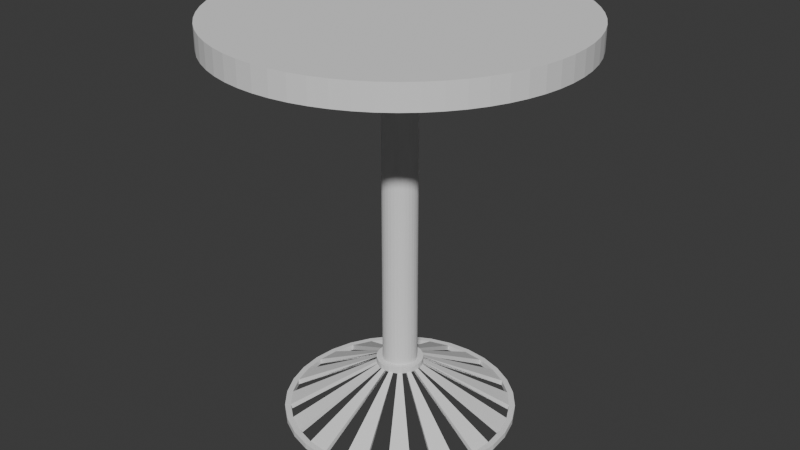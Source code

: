 # Source: table5.blend  (saved by Blender 4.0.36; exported with 4.5.12 LTS)
import bpy
from mathutils import Matrix  # noqa: F401  (used for matrix-valued properties, if any)

bpy.ops.wm.read_factory_settings(use_empty=True)
scene = bpy.context.scene
scene.name = 'Scene'

# ---- collections
col_collection = bpy.data.collections.new('Collection'); scene.collection.children.link(col_collection)

# ---- world
world_world = bpy.data.worlds.new('World'); scene.world = world_world
world_world.use_nodes = True; world_world.node_tree.nodes.clear()
_N = world_world.node_tree.nodes; _L = world_world.node_tree.links
n0 = _N.new('ShaderNodeOutputWorld'); n0.name = 'World Output'; n0.location = (300, 300)
n1 = _N.new('ShaderNodeBackground'); n1.name = 'Background'; n1.location = (10, 300)
n1.inputs[0].default_value = (0.05088, 0.05088, 0.05088, 1.0)
_L.new(n1.outputs[0], n0.inputs[0])
n0.is_active_output = True
world_world.color = (0.05088, 0.05088, 0.05088)
world_world.use_sun_shadow = False
world_world.sun_shadow_jitter_overblur = 0.0

# ---- meshes
me_cylinder = bpy.data.meshes.new('Cylinder')
me_cylinder.from_pydata([(-3.942e-09, 2.6, 3.221), (-3.942e-09, 2.6, 3.626), (0.2549, 2.588, 3.221), (0.2548, 2.587, 3.626), (0.5073, 2.55, 3.221), (0.5072, 2.55, 3.626), (0.7548, 2.488, 3.221), (0.7546, 2.488, 3.626), (0.995, 2.402, 3.221), (0.9948, 2.402, 3.626), (1.226, 2.293, 3.221), (1.225, 2.293, 3.626), (1.445, 2.162, 3.221), (1.444, 2.162, 3.626), (1.649, 2.01, 3.221), (1.649, 2.01, 3.626), (1.839, 1.839, 3.221), (1.838, 1.838, 3.626), (2.01, 1.649, 3.221), (2.01, 1.649, 3.626), (2.162, 1.445, 3.221), (2.162, 1.444, 3.626), (2.293, 1.226, 3.221), (2.293, 1.225, 3.626), (2.402, 0.995, 3.221), (2.402, 0.9948, 3.626), (2.488, 0.7548, 3.221), (2.488, 0.7546, 3.626), (2.55, 0.5073, 3.221), (2.55, 0.5072, 3.626), (2.588, 0.2549, 3.221), (2.587, 0.2548, 3.626), (2.6, -5.866e-09, 3.221), (2.6, -5.867e-09, 3.626), (2.588, -0.2549, 3.221), (2.587, -0.2548, 3.626), (2.55, -0.5073, 3.221), (2.55, -0.5072, 3.626), (2.488, -0.7548, 3.221), (2.488, -0.7546, 3.626), (2.402, -0.995, 3.221), (2.402, -0.9948, 3.626), (2.293, -1.226, 3.221), (2.293, -1.225, 3.626), (2.162, -1.445, 3.221), (2.162, -1.444, 3.626), (2.01, -1.649, 3.221), (2.01, -1.649, 3.626), (1.839, -1.839, 3.221), (1.838, -1.838, 3.626), (1.649, -2.01, 3.221), (1.649, -2.01, 3.626), (1.445, -2.162, 3.221), (1.444, -2.162, 3.626), (1.226, -2.293, 3.221), (1.225, -2.293, 3.626), (0.995, -2.402, 3.221), (0.9948, -2.402, 3.626), (0.7548, -2.488, 3.221), (0.7546, -2.488, 3.626), (0.5073, -2.55, 3.221), (0.5072, -2.55, 3.626), (0.2549, -2.588, 3.221), (0.2548, -2.587, 3.626), (-3.942e-09, -2.6, 3.221), (-3.942e-09, -2.6, 3.626), (-0.2549, -2.588, 3.221), (-0.2548, -2.587, 3.626), (-0.5073, -2.55, 3.221), (-0.5072, -2.55, 3.626), (-0.7548, -2.488, 3.221), (-0.7546, -2.488, 3.626), (-0.995, -2.402, 3.221), (-0.9948, -2.402, 3.626), (-1.226, -2.293, 3.221), (-1.225, -2.293, 3.626), (-1.445, -2.162, 3.221), (-1.444, -2.162, 3.626), (-1.649, -2.01, 3.221), (-1.649, -2.01, 3.626), (-1.839, -1.839, 3.221), (-1.838, -1.838, 3.626), (-2.01, -1.649, 3.221), (-2.01, -1.649, 3.626), (-2.162, -1.445, 3.221), (-2.162, -1.444, 3.626), (-2.293, -1.226, 3.221), (-2.293, -1.225, 3.626), (-2.402, -0.995, 3.221), (-2.402, -0.9948, 3.626), (-2.488, -0.7548, 3.221), (-2.488, -0.7546, 3.626), (-2.55, -0.5073, 3.221), (-2.55, -0.5072, 3.626), (-2.588, -0.2549, 3.221), (-2.587, -0.2548, 3.626), (-2.6, -5.866e-09, 3.221), (-2.6, -5.867e-09, 3.626), (-2.588, 0.2549, 3.221), (-2.587, 0.2548, 3.626), (-2.55, 0.5073, 3.221), (-2.55, 0.5072, 3.626), (-2.488, 0.7548, 3.221), (-2.488, 0.7546, 3.626), (-2.402, 0.995, 3.221), (-2.402, 0.9948, 3.626), (-2.293, 1.226, 3.221), (-2.293, 1.225, 3.626), (-2.162, 1.445, 3.221), (-2.162, 1.444, 3.626), (-2.01, 1.649, 3.221), (-2.01, 1.649, 3.626), (-1.839, 1.839, 3.221), (-1.838, 1.838, 3.626), (-1.649, 2.01, 3.221), (-1.649, 2.01, 3.626), (-1.445, 2.162, 3.221), (-1.444, 2.162, 3.626), (-1.226, 2.293, 3.221), (-1.225, 2.293, 3.626), (-0.995, 2.402, 3.221), (-0.9948, 2.402, 3.626), (-0.7548, 2.488, 3.221), (-0.7546, 2.488, 3.626), (-0.5073, 2.55, 3.221), (-0.5072, 2.55, 3.626), (-0.2549, 2.588, 3.221), (-0.2548, 2.587, 3.626), (0.2941, 2.986, 3.626), (-3.942e-09, 3.0, 3.626), (0.5853, 2.943, 3.626), (0.8709, 2.871, 3.626), (1.148, 2.772, 3.626), (1.414, 2.646, 3.626), (1.667, 2.495, 3.626), (1.903, 2.319, 3.626), (2.121, 2.121, 3.626), (2.319, 1.903, 3.626), (2.495, 1.667, 3.626), (2.646, 1.414, 3.626), (2.772, 1.148, 3.626), (2.871, 0.8709, 3.626), (2.943, 0.5853, 3.626), (2.986, 0.2941, 3.626), (3.0, -4.373e-09, 3.626), (2.986, -0.2941, 3.626), (2.943, -0.5853, 3.626), (2.871, -0.8709, 3.626), (2.772, -1.148, 3.626), (2.646, -1.414, 3.626), (2.495, -1.667, 3.626), (2.319, -1.903, 3.626), (2.121, -2.121, 3.626), (1.903, -2.319, 3.626), (1.667, -2.495, 3.626), (1.414, -2.646, 3.626), (1.148, -2.772, 3.626), (0.8709, -2.871, 3.626), (0.5853, -2.943, 3.626), (0.2941, -2.986, 3.626), (-3.942e-09, -3.0, 3.626), (-0.2941, -2.986, 3.626), (-0.5853, -2.943, 3.626), (-0.8709, -2.871, 3.626), (-1.148, -2.772, 3.626), (-1.414, -2.646, 3.626), (-1.667, -2.495, 3.626), (-1.903, -2.319, 3.626), (-2.121, -2.121, 3.626), (-2.319, -1.903, 3.626), (-2.495, -1.667, 3.626), (-2.646, -1.414, 3.626), (-2.772, -1.148, 3.626), (-2.871, -0.8709, 3.626), (-2.943, -0.5853, 3.626), (-2.986, -0.2941, 3.626), (-3.0, -4.373e-09, 3.626), (-2.986, 0.2941, 3.626), (-2.943, 0.5853, 3.626), (-2.871, 0.8709, 3.626), (-2.772, 1.148, 3.626), (-2.646, 1.414, 3.626), (-2.495, 1.667, 3.626), (-2.319, 1.903, 3.626), (-2.121, 2.121, 3.626), (-1.903, 2.319, 3.626), (-1.667, 2.495, 3.626), (-1.414, 2.646, 3.626), (-1.148, 2.772, 3.626), (-0.8709, 2.871, 3.626), (-0.5853, 2.943, 3.626), (-0.2941, 2.986, 3.626), (-3.942e-09, 3.0, 3.221), (0.2941, 2.986, 3.221), (0.5853, 2.943, 3.221), (0.8709, 2.871, 3.221), (1.148, 2.772, 3.221), (1.414, 2.646, 3.221), (1.667, 2.495, 3.221), (1.903, 2.319, 3.221), (2.121, 2.121, 3.221), (2.319, 1.903, 3.221), (2.495, 1.667, 3.221), (2.646, 1.414, 3.221), (2.772, 1.148, 3.221), (2.871, 0.8709, 3.221), (2.943, 0.5853, 3.221), (2.986, 0.2941, 3.221), (3.0, -4.373e-09, 3.221), (2.986, -0.2941, 3.221), (2.943, -0.5853, 3.221), (2.871, -0.8709, 3.221), (2.772, -1.148, 3.221), (2.646, -1.414, 3.221), (2.495, -1.667, 3.221), (2.319, -1.903, 3.221), (2.121, -2.121, 3.221), (1.903, -2.319, 3.221), (1.667, -2.495, 3.221), (1.414, -2.646, 3.221), (1.148, -2.772, 3.221), (0.8709, -2.871, 3.221), (0.5853, -2.943, 3.221), (0.2941, -2.986, 3.221), (-3.942e-09, -3.0, 3.221), (-0.2941, -2.986, 3.221), (-0.5853, -2.943, 3.221), (-0.8709, -2.871, 3.221), (-1.148, -2.772, 3.221), (-1.414, -2.646, 3.221), (-1.667, -2.495, 3.221), (-1.903, -2.319, 3.221), (-2.121, -2.121, 3.221), (-2.319, -1.903, 3.221), (-2.495, -1.667, 3.221), (-2.646, -1.414, 3.221), (-2.772, -1.148, 3.221), (-2.871, -0.8709, 3.221), (-2.943, -0.5853, 3.221), (-2.986, -0.2941, 3.221), (-3.0, -4.373e-09, 3.221), (-2.986, 0.2941, 3.221), (-2.943, 0.5853, 3.221), (-2.871, 0.8709, 3.221), (-2.772, 1.148, 3.221), (-2.646, 1.414, 3.221), (-2.495, 1.667, 3.221), (-2.319, 1.903, 3.221), (-2.121, 2.121, 3.221), (-1.903, 2.319, 3.221), (-1.667, 2.495, 3.221), (-1.414, 2.646, 3.221), (-1.148, 2.772, 3.221), (-0.8709, 2.871, 3.221), (-0.5853, 2.943, 3.221), (-0.2941, 2.986, 3.221)], [], [(192, 129, 128, 193), (193, 128, 130, 194), (194, 130, 131, 195), (195, 131, 132, 196), (196, 132, 133, 197), (197, 133, 134, 198), (198, 134, 135, 199), (199, 135, 136, 200), (200, 136, 137, 201), (201, 137, 138, 202), (202, 138, 139, 203), (203, 139, 140, 204), (204, 140, 141, 205), (205, 141, 142, 206), (206, 142, 143, 207), (207, 143, 144, 208), (208, 144, 145, 209), (209, 145, 146, 210), (210, 146, 147, 211), (211, 147, 148, 212), (212, 148, 149, 213), (213, 149, 150, 214), (214, 150, 151, 215), (215, 151, 152, 216), (216, 152, 153, 217), (217, 153, 154, 218), (218, 154, 155, 219), (219, 155, 156, 220), (220, 156, 157, 221), (221, 157, 158, 222), (222, 158, 159, 223), (223, 159, 160, 224), (224, 160, 161, 225), (225, 161, 162, 226), (226, 162, 163, 227), (227, 163, 164, 228), (228, 164, 165, 229), (229, 165, 166, 230), (230, 166, 167, 231), (231, 167, 168, 232), (232, 168, 169, 233), (233, 169, 170, 234), (234, 170, 171, 235), (235, 171, 172, 236), (236, 172, 173, 237), (237, 173, 174, 238), (238, 174, 175, 239), (239, 175, 176, 240), (240, 176, 177, 241), (241, 177, 178, 242), (242, 178, 179, 243), (243, 179, 180, 244), (244, 180, 181, 245), (245, 181, 182, 246), (246, 182, 183, 247), (247, 183, 184, 248), (248, 184, 185, 249), (249, 185, 186, 250), (250, 186, 187, 251), (251, 187, 188, 252), (252, 188, 189, 253), (253, 189, 190, 254), (254, 190, 191, 255), (255, 191, 129, 192), (1, 3, 128, 129), (3, 5, 130, 128), (5, 7, 131, 130), (7, 9, 132, 131), (9, 11, 133, 132), (11, 13, 134, 133), (13, 15, 135, 134), (15, 17, 136, 135), (17, 19, 137, 136), (19, 21, 138, 137), (21, 23, 139, 138), (23, 25, 140, 139), (25, 27, 141, 140), (27, 29, 142, 141), (29, 31, 143, 142), (31, 33, 144, 143), (33, 35, 145, 144), (35, 37, 146, 145), (37, 39, 147, 146), (39, 41, 148, 147), (41, 43, 149, 148), (43, 45, 150, 149), (45, 47, 151, 150), (47, 49, 152, 151), (49, 51, 153, 152), (51, 53, 154, 153), (53, 55, 155, 154), (55, 57, 156, 155), (57, 59, 157, 156), (59, 61, 158, 157), (61, 63, 159, 158), (63, 65, 160, 159), (65, 67, 161, 160), (67, 69, 162, 161), (69, 71, 163, 162), (71, 73, 164, 163), (73, 75, 165, 164), (75, 77, 166, 165), (77, 79, 167, 166), (79, 81, 168, 167), (81, 83, 169, 168), (83, 85, 170, 169), (85, 87, 171, 170), (87, 89, 172, 171), (89, 91, 173, 172), (91, 93, 174, 173), (93, 95, 175, 174), (95, 97, 176, 175), (97, 99, 177, 176), (99, 101, 178, 177), (101, 103, 179, 178), (103, 105, 180, 179), (105, 107, 181, 180), (107, 109, 182, 181), (109, 111, 183, 182), (111, 113, 184, 183), (113, 115, 185, 184), (115, 117, 186, 185), (117, 119, 187, 186), (119, 121, 188, 187), (121, 123, 189, 188), (123, 125, 190, 189), (125, 127, 191, 190), (127, 1, 129, 191), (2, 0, 192, 193), (4, 2, 193, 194), (6, 4, 194, 195), (8, 6, 195, 196), (10, 8, 196, 197), (12, 10, 197, 198), (14, 12, 198, 199), (16, 14, 199, 200), (18, 16, 200, 201), (20, 18, 201, 202), (22, 20, 202, 203), (24, 22, 203, 204), (26, 24, 204, 205), (28, 26, 205, 206), (30, 28, 206, 207), (32, 30, 207, 208), (34, 32, 208, 209), (36, 34, 209, 210), (38, 36, 210, 211), (40, 38, 211, 212), (42, 40, 212, 213), (44, 42, 213, 214), (46, 44, 214, 215), (48, 46, 215, 216), (50, 48, 216, 217), (52, 50, 217, 218), (54, 52, 218, 219), (56, 54, 219, 220), (58, 56, 220, 221), (60, 58, 221, 222), (62, 60, 222, 223), (64, 62, 223, 224), (66, 64, 224, 225), (68, 66, 225, 226), (70, 68, 226, 227), (72, 70, 227, 228), (74, 72, 228, 229), (76, 74, 229, 230), (78, 76, 230, 231), (80, 78, 231, 232), (82, 80, 232, 233), (84, 82, 233, 234), (86, 84, 234, 235), (88, 86, 235, 236), (90, 88, 236, 237), (92, 90, 237, 238), (94, 92, 238, 239), (96, 94, 239, 240), (98, 96, 240, 241), (100, 98, 241, 242), (102, 100, 242, 243), (104, 102, 243, 244), (106, 104, 244, 245), (108, 106, 245, 246), (110, 108, 246, 247), (112, 110, 247, 248), (114, 112, 248, 249), (116, 114, 249, 250), (118, 116, 250, 251), (120, 118, 251, 252), (122, 120, 252, 253), (124, 122, 253, 254), (126, 124, 254, 255), (0, 126, 255, 192), (29, 27, 26, 28), (3, 1, 0, 2), (1, 127, 126, 0), (127, 125, 124, 126), (125, 123, 122, 124), (123, 121, 120, 122), (121, 119, 118, 120), (119, 117, 116, 118), (117, 115, 114, 116), (115, 113, 112, 114), (113, 111, 110, 112), (111, 109, 108, 110), (109, 107, 106, 108), (107, 105, 104, 106), (105, 103, 102, 104), (103, 101, 100, 102), (101, 99, 98, 100), (99, 97, 96, 98), (97, 95, 94, 96), (95, 93, 92, 94), (93, 91, 90, 92), (91, 89, 88, 90), (89, 87, 86, 88), (87, 85, 84, 86), (85, 83, 82, 84), (83, 81, 80, 82), (81, 79, 78, 80), (79, 77, 76, 78), (77, 75, 74, 76), (75, 73, 72, 74), (73, 71, 70, 72), (71, 69, 68, 70), (69, 67, 66, 68), (67, 65, 64, 66), (65, 63, 62, 64), (63, 61, 60, 62), (61, 59, 58, 60), (59, 57, 56, 58), (57, 55, 54, 56), (55, 53, 52, 54), (53, 51, 50, 52), (51, 49, 48, 50), (49, 47, 46, 48), (47, 45, 44, 46), (45, 43, 42, 44), (43, 41, 40, 42), (41, 39, 38, 40), (39, 37, 36, 38), (37, 35, 34, 36), (35, 33, 32, 34), (33, 31, 30, 32), (31, 29, 28, 30), (3, 2, 4, 5), (5, 4, 6, 7), (7, 6, 8, 9), (9, 8, 10, 11), (11, 10, 12, 13), (13, 12, 14, 15), (15, 14, 16, 17), (17, 16, 18, 19), (19, 18, 20, 21), (21, 20, 22, 23), (23, 22, 24, 25), (24, 26, 27, 25)])
_uv = me_cylinder.uv_layers.new(name='UVMap')
_uv.uv.foreach_set('vector', [0.578, 0.1732, 0.539, 0.1732, 0.539, 0.1487, 0.578, 0.1487, 0.578, 0.1487, 0.539, 0.1487, 0.539, 0.1246, 0.578, 0.1246, 0.578, 0.1246, 0.539, 0.1246, 0.539, 0.1011, 0.578, 0.1011, 0.578, 0.1011, 0.539, 0.1011, 0.539, 0.07844, 0.578, 0.07844, 0.578, 0.07844, 0.539, 0.07844, 0.539, 0.05678, 0.578, 0.05678, 0.578, 0.05678, 0.539, 0.05678, 0.539, 0.03636, 0.578, 0.03636, 0.578, 0.03636, 0.539, 0.03636, 0.539, 0.01737, 0.578, 0.01737, 0.578, 0.01737, 0.539, 0.01737, 0.539, 3.346e-09, 0.578, 1.641e-09, 0.539, 0.3709, 0.5, 0.3709, 0.5, 0.3536, 0.539, 0.3536, 0.539, 0.3536, 0.5, 0.3536, 0.5, 0.3346, 0.539, 0.3346, 0.539, 0.3346, 0.5, 0.3346, 0.5, 0.3141, 0.539, 0.3141, 0.539, 0.3141, 0.5, 0.3141, 0.5, 0.2925, 0.539, 0.2925, 0.539, 0.2925, 0.5, 0.2925, 0.5, 0.2698, 0.539, 0.2698, 0.539, 0.2698, 0.5, 0.2698, 0.5, 0.2463, 0.539, 0.2463, 0.539, 0.2463, 0.5, 0.2463, 0.5, 0.2222, 0.539, 0.2222, 0.539, 0.2222, 0.5, 0.2222, 0.5, 0.1977, 0.539, 0.1977, 0.539, 0.1977, 0.5, 0.1977, 0.5, 0.1732, 0.539, 0.1732, 0.539, 0.1732, 0.5, 0.1732, 0.5, 0.1487, 0.539, 0.1487, 0.539, 0.1487, 0.5, 0.1487, 0.5, 0.1246, 0.539, 0.1246, 0.539, 0.1246, 0.5, 0.1246, 0.5, 0.1011, 0.539, 0.1011, 0.539, 0.1011, 0.5, 0.1011, 0.5, 0.07844, 0.539, 0.07844, 0.539, 0.07844, 0.5, 0.07844, 0.5, 0.05678, 0.539, 0.05678, 0.539, 0.05678, 0.5, 0.05678, 0.5, 0.03636, 0.539, 0.03636, 0.539, 0.03636, 0.5, 0.03636, 0.5, 0.01737, 0.539, 0.01737, 0.539, 0.01737, 0.5, 0.01737, 0.5, -8.403e-09, 0.539, -1.011e-08, 0.617, 0.3536, 0.578, 0.3536, 0.578, 0.3346, 0.617, 0.3346, 0.617, 0.3346, 0.578, 0.3346, 0.578, 0.3141, 0.617, 0.3141, 0.617, 0.3141, 0.578, 0.3141, 0.578, 0.2925, 0.617, 0.2925, 0.617, 0.2925, 0.578, 0.2925, 0.578, 0.2698, 0.617, 0.2698, 0.617, 0.2698, 0.578, 0.2698, 0.578, 0.2463, 0.617, 0.2463, 0.617, 0.2463, 0.578, 0.2463, 0.578, 0.2222, 0.617, 0.2222, 0.617, 0.2222, 0.578, 0.2222, 0.578, 0.1977, 0.617, 0.1977, 0.617, 0.1977, 0.578, 0.1977, 0.578, 0.1732, 0.617, 0.1732, 0.617, 0.1732, 0.578, 0.1732, 0.578, 0.1487, 0.617, 0.1487, 0.617, 0.1487, 0.578, 0.1487, 0.578, 0.1246, 0.617, 0.1246, 0.617, 0.1246, 0.578, 0.1246, 0.578, 0.1011, 0.617, 0.1011, 0.617, 0.1011, 0.578, 0.1011, 0.578, 0.07844, 0.617, 0.07844, 0.617, 0.07844, 0.578, 0.07844, 0.578, 0.05678, 0.617, 0.05678, 0.617, 0.05678, 0.578, 0.05678, 0.578, 0.03636, 0.617, 0.03636, 0.617, 0.03636, 0.578, 0.03636, 0.578, 0.01737, 0.617, 0.01737, 0.617, 0.01737, 0.578, 0.01737, 0.578, 1.641e-09, 0.617, -6.337e-11, 0.656, 0.3362, 0.617, 0.3362, 0.617, 0.3172, 0.656, 0.3172, 0.656, 0.3172, 0.617, 0.3172, 0.617, 0.2968, 0.656, 0.2968, 0.656, 0.2968, 0.617, 0.2968, 0.617, 0.2751, 0.656, 0.2751, 0.656, 0.2751, 0.617, 0.2751, 0.617, 0.2524, 0.656, 0.2524, 0.656, 0.2524, 0.617, 0.2524, 0.617, 0.2289, 0.656, 0.2289, 0.656, 0.2289, 0.617, 0.2289, 0.617, 0.2048, 0.656, 0.2048, 0.656, 0.2048, 0.617, 0.2048, 0.617, 0.1804, 0.656, 0.1804, 0.656, 0.1804, 0.617, 0.1804, 0.617, 0.1558, 0.656, 0.1558, 0.656, 0.1558, 0.617, 0.1558, 0.617, 0.1314, 0.656, 0.1314, 0.656, 0.1314, 0.617, 0.1314, 0.617, 0.1073, 0.656, 0.1073, 0.656, 0.1073, 0.617, 0.1073, 0.617, 0.08377, 0.656, 0.08377, 0.656, 0.08377, 0.617, 0.08377, 0.617, 0.06107, 0.656, 0.06107, 0.656, 0.06107, 0.617, 0.06107, 0.617, 0.03941, 0.656, 0.03941, 0.656, 0.03941, 0.617, 0.03941, 0.617, 0.01899, 0.656, 0.01899, 0.656, 0.01899, 0.617, 0.01899, 0.617, -6.337e-11, 0.656, -1.768e-09, 0.578, 0.3536, 0.539, 0.3536, 0.539, 0.3346, 0.578, 0.3346, 0.578, 0.3346, 0.539, 0.3346, 0.539, 0.3141, 0.578, 0.3141, 0.578, 0.3141, 0.539, 0.3141, 0.539, 0.2925, 0.578, 0.2925, 0.578, 0.2925, 0.539, 0.2925, 0.539, 0.2698, 0.578, 0.2698, 0.578, 0.2698, 0.539, 0.2698, 0.539, 0.2463, 0.578, 0.2463, 0.578, 0.2463, 0.539, 0.2463, 0.539, 0.2222, 0.578, 0.2222, 0.578, 0.2222, 0.539, 0.2222, 0.539, 0.1977, 0.578, 0.1977, 0.578, 0.1977, 0.539, 0.1977, 0.539, 0.1732, 0.578, 0.1732, 0.04579, 0.3231, 0.05394, 0.3427, 0.02373, 0.357, 0.01433, 0.3343, 0.05394, 0.3427, 0.06397, 0.3615, 0.03531, 0.3787, 0.02373, 0.357, 0.06397, 0.3615, 0.0758, 0.3792, 0.04896, 0.3991, 0.03531, 0.3787, 0.0758, 0.3792, 0.0893, 0.3957, 0.06454, 0.4181, 0.04896, 0.3991, 0.0893, 0.3957, 0.1043, 0.4107, 0.08191, 0.4355, 0.06454, 0.4181, 0.1043, 0.4107, 0.1208, 0.4242, 0.1009, 0.451, 0.08191, 0.4355, 0.1208, 0.4242, 0.1385, 0.436, 0.1213, 0.4647, 0.1009, 0.451, 0.1385, 0.436, 0.1573, 0.4461, 0.143, 0.4763, 0.1213, 0.4647, 0.1573, 0.4461, 0.1769, 0.4542, 0.1657, 0.4857, 0.143, 0.4763, 0.1769, 0.4542, 0.1973, 0.4604, 0.1892, 0.4928, 0.1657, 0.4857, 0.1973, 0.4604, 0.2182, 0.4645, 0.2133, 0.4976, 0.1892, 0.4928, 0.2182, 0.4645, 0.2394, 0.4666, 0.2377, 0.5, 0.2133, 0.4976, 0.2394, 0.4666, 0.2606, 0.4666, 0.2623, 0.5, 0.2377, 0.5, 0.2606, 0.4666, 0.2818, 0.4645, 0.2867, 0.4976, 0.2623, 0.5, 0.2818, 0.4645, 0.3027, 0.4604, 0.3108, 0.4928, 0.2867, 0.4976, 0.3027, 0.4604, 0.3231, 0.4542, 0.3343, 0.4857, 0.3108, 0.4928, 0.3231, 0.4542, 0.3427, 0.4461, 0.357, 0.4763, 0.3343, 0.4857, 0.3427, 0.4461, 0.3615, 0.436, 0.3787, 0.4647, 0.357, 0.4763, 0.3615, 0.436, 0.3792, 0.4242, 0.3991, 0.451, 0.3787, 0.4647, 0.3792, 0.4242, 0.3957, 0.4107, 0.4181, 0.4355, 0.3991, 0.451, 0.3957, 0.4107, 0.4107, 0.3957, 0.4355, 0.4181, 0.4181, 0.4355, 0.4107, 0.3957, 0.4242, 0.3792, 0.451, 0.3991, 0.4355, 0.4181, 0.4242, 0.3792, 0.436, 0.3615, 0.4647, 0.3787, 0.451, 0.3991, 0.436, 0.3615, 0.4461, 0.3427, 0.4763, 0.357, 0.4647, 0.3787, 0.4461, 0.3427, 0.4542, 0.3231, 0.4857, 0.3343, 0.4763, 0.357, 0.4542, 0.3231, 0.4604, 0.3027, 0.4928, 0.3108, 0.4857, 0.3343, 0.4604, 0.3027, 0.4645, 0.2818, 0.4976, 0.2867, 0.4928, 0.3108, 0.4645, 0.2818, 0.4666, 0.2606, 0.5, 0.2623, 0.4976, 0.2867, 0.4666, 0.2606, 0.4666, 0.2394, 0.5, 0.2377, 0.5, 0.2623, 0.4666, 0.2394, 0.4645, 0.2182, 0.4976, 0.2133, 0.5, 0.2377, 0.4645, 0.2182, 0.4604, 0.1973, 0.4928, 0.1892, 0.4976, 0.2133, 0.4604, 0.1973, 0.4542, 0.1769, 0.4857, 0.1657, 0.4928, 0.1892, 0.4542, 0.1769, 0.4461, 0.1573, 0.4763, 0.143, 0.4857, 0.1657, 0.4461, 0.1573, 0.436, 0.1385, 0.4647, 0.1213, 0.4763, 0.143, 0.436, 0.1385, 0.4242, 0.1208, 0.451, 0.1009, 0.4647, 0.1213, 0.4242, 0.1208, 0.4107, 0.1043, 0.4355, 0.08191, 0.451, 0.1009, 0.4107, 0.1043, 0.3957, 0.0893, 0.4181, 0.06454, 0.4355, 0.08191, 0.3957, 0.0893, 0.3792, 0.0758, 0.3991, 0.04896, 0.4181, 0.06454, 0.3792, 0.0758, 0.3615, 0.06397, 0.3787, 0.03531, 0.3991, 0.04896, 0.3615, 0.06397, 0.3427, 0.05394, 0.357, 0.02373, 0.3787, 0.03531, 0.3427, 0.05394, 0.3231, 0.04579, 0.3343, 0.01433, 0.357, 0.02373, 0.3231, 0.04579, 0.3027, 0.03961, 0.3108, 0.0072, 0.3343, 0.01433, 0.3027, 0.03961, 0.2818, 0.03546, 0.2867, 0.002408, 0.3108, 0.0072, 0.2818, 0.03546, 0.2606, 0.03338, 0.2623, 2.959e-08, 0.2867, 0.002408, 0.2606, 0.03338, 0.2394, 0.03338, 0.2377, 3.162e-08, 0.2623, 2.959e-08, 0.2394, 0.03338, 0.2182, 0.03546, 0.2133, 0.002408, 0.2377, 3.162e-08, 0.2182, 0.03546, 0.1973, 0.03961, 0.1892, 0.0072, 0.2133, 0.002408, 0.1973, 0.03961, 0.1769, 0.04579, 0.1657, 0.01433, 0.1892, 0.0072, 0.1769, 0.04579, 0.1573, 0.05394, 0.143, 0.02373, 0.1657, 0.01433, 0.1573, 0.05394, 0.1385, 0.06397, 0.1213, 0.03531, 0.143, 0.02373, 0.1385, 0.06397, 0.1208, 0.0758, 0.1009, 0.04896, 0.1213, 0.03531, 0.1208, 0.0758, 0.1043, 0.0893, 0.08191, 0.06454, 0.1009, 0.04896, 0.1043, 0.0893, 0.0893, 0.1043, 0.06454, 0.08191, 0.08191, 0.06454, 0.0893, 0.1043, 0.0758, 0.1208, 0.04896, 0.1009, 0.06454, 0.08191, 0.0758, 0.1208, 0.06397, 0.1385, 0.03531, 0.1213, 0.04896, 0.1009, 0.06397, 0.1385, 0.05394, 0.1573, 0.02373, 0.143, 0.03531, 0.1213, 0.05394, 0.1573, 0.04579, 0.1769, 0.01433, 0.1657, 0.02373, 0.143, 0.04579, 0.1769, 0.03961, 0.1973, 0.0072, 0.1892, 0.01433, 0.1657, 0.03961, 0.1973, 0.03546, 0.2182, 0.002408, 0.2133, 0.0072, 0.1892, 0.03546, 0.2182, 0.03338, 0.2394, 3.433e-08, 0.2377, 0.002408, 0.2133, 0.03338, 0.2394, 0.03338, 0.2606, 3.637e-08, 0.2623, 3.433e-08, 0.2377, 0.03338, 0.2606, 0.03546, 0.2818, 0.002408, 0.2867, 3.637e-08, 0.2623, 0.03546, 0.2818, 0.03961, 0.3027, 0.0072, 0.3108, 0.002408, 0.2867, 0.03961, 0.3027, 0.04579, 0.3231, 0.01433, 0.3343, 0.0072, 0.3108, 0.03958, 0.8027, 0.04576, 0.8231, 0.01433, 0.8343, 0.0072, 0.8108, 0.03542, 0.7818, 0.03958, 0.8027, 0.0072, 0.8108, 0.002408, 0.7867, 0.03334, 0.7606, 0.03542, 0.7818, 0.002408, 0.7867, 2.298e-08, 0.7623, 0.03334, 0.7394, 0.03334, 0.7606, 2.298e-08, 0.7623, 2.095e-08, 0.7377, 0.03542, 0.7182, 0.03334, 0.7394, 2.095e-08, 0.7377, 0.002408, 0.7133, 0.03958, 0.6973, 0.03542, 0.7182, 0.002408, 0.7133, 0.0072, 0.6892, 0.04576, 0.6769, 0.03958, 0.6973, 0.0072, 0.6892, 0.01433, 0.6657, 0.0539, 0.6573, 0.04576, 0.6769, 0.01433, 0.6657, 0.02373, 0.643, 0.06394, 0.6385, 0.0539, 0.6573, 0.02373, 0.643, 0.03531, 0.6213, 0.07576, 0.6208, 0.06394, 0.6385, 0.03531, 0.6213, 0.04896, 0.6009, 0.08927, 0.6043, 0.07576, 0.6208, 0.04896, 0.6009, 0.06454, 0.5819, 0.1043, 0.5893, 0.08927, 0.6043, 0.06454, 0.5819, 0.08191, 0.5645, 0.1208, 0.5758, 0.1043, 0.5893, 0.08191, 0.5645, 0.1009, 0.549, 0.1385, 0.5639, 0.1208, 0.5758, 0.1009, 0.549, 0.1213, 0.5353, 0.1573, 0.5539, 0.1385, 0.5639, 0.1213, 0.5353, 0.143, 0.5237, 0.1769, 0.5458, 0.1573, 0.5539, 0.143, 0.5237, 0.1657, 0.5143, 0.1973, 0.5396, 0.1769, 0.5458, 0.1657, 0.5143, 0.1892, 0.5072, 0.2182, 0.5354, 0.1973, 0.5396, 0.1892, 0.5072, 0.2133, 0.5024, 0.2394, 0.5333, 0.2182, 0.5354, 0.2133, 0.5024, 0.2377, 0.5, 0.2606, 0.5333, 0.2394, 0.5333, 0.2377, 0.5, 0.2623, 0.5, 0.2818, 0.5354, 0.2606, 0.5333, 0.2623, 0.5, 0.2867, 0.5024, 0.3027, 0.5396, 0.2818, 0.5354, 0.2867, 0.5024, 0.3108, 0.5072, 0.3231, 0.5458, 0.3027, 0.5396, 0.3108, 0.5072, 0.3343, 0.5143, 0.3427, 0.5539, 0.3231, 0.5458, 0.3343, 0.5143, 0.357, 0.5237, 0.3615, 0.5639, 0.3427, 0.5539, 0.357, 0.5237, 0.3787, 0.5353, 0.3792, 0.5758, 0.3615, 0.5639, 0.3787, 0.5353, 0.3991, 0.549, 0.3957, 0.5893, 0.3792, 0.5758, 0.3991, 0.549, 0.4181, 0.5645, 0.4107, 0.6043, 0.3957, 0.5893, 0.4181, 0.5645, 0.4355, 0.5819, 0.4242, 0.6208, 0.4107, 0.6043, 0.4355, 0.5819, 0.451, 0.6009, 0.4361, 0.6385, 0.4242, 0.6208, 0.451, 0.6009, 0.4647, 0.6213, 0.4461, 0.6573, 0.4361, 0.6385, 0.4647, 0.6213, 0.4763, 0.643, 0.4542, 0.6769, 0.4461, 0.6573, 0.4763, 0.643, 0.4857, 0.6657, 0.4604, 0.6973, 0.4542, 0.6769, 0.4857, 0.6657, 0.4928, 0.6892, 0.4646, 0.7182, 0.4604, 0.6973, 0.4928, 0.6892, 0.4976, 0.7133, 0.4667, 0.7394, 0.4646, 0.7182, 0.4976, 0.7133, 0.5, 0.7377, 0.4667, 0.7606, 0.4667, 0.7394, 0.5, 0.7377, 0.5, 0.7623, 0.4646, 0.7818, 0.4667, 0.7606, 0.5, 0.7623, 0.4976, 0.7867, 0.4604, 0.8027, 0.4646, 0.7818, 0.4976, 0.7867, 0.4928, 0.8108, 0.4542, 0.8231, 0.4604, 0.8027, 0.4928, 0.8108, 0.4857, 0.8343, 0.4461, 0.8427, 0.4542, 0.8231, 0.4857, 0.8343, 0.4763, 0.857, 0.4361, 0.8615, 0.4461, 0.8427, 0.4763, 0.857, 0.4647, 0.8787, 0.4242, 0.8792, 0.4361, 0.8615, 0.4647, 0.8787, 0.451, 0.8991, 0.4107, 0.8957, 0.4242, 0.8792, 0.451, 0.8991, 0.4355, 0.9181, 0.3957, 0.9107, 0.4107, 0.8957, 0.4355, 0.9181, 0.4181, 0.9355, 0.3792, 0.9242, 0.3957, 0.9107, 0.4181, 0.9355, 0.3991, 0.951, 0.3615, 0.9361, 0.3792, 0.9242, 0.3991, 0.951, 0.3787, 0.9647, 0.3427, 0.9461, 0.3615, 0.9361, 0.3787, 0.9647, 0.357, 0.9763, 0.3231, 0.9542, 0.3427, 0.9461, 0.357, 0.9763, 0.3343, 0.9857, 0.3027, 0.9604, 0.3231, 0.9542, 0.3343, 0.9857, 0.3108, 0.9928, 0.2818, 0.9646, 0.3027, 0.9604, 0.3108, 0.9928, 0.2867, 0.9976, 0.2606, 0.9667, 0.2818, 0.9646, 0.2867, 0.9976, 0.2623, 1.0, 0.2394, 0.9667, 0.2606, 0.9667, 0.2623, 1.0, 0.2377, 1.0, 0.2182, 0.9646, 0.2394, 0.9667, 0.2377, 1.0, 0.2133, 0.9976, 0.1973, 0.9604, 0.2182, 0.9646, 0.2133, 0.9976, 0.1892, 0.9928, 0.1769, 0.9542, 0.1973, 0.9604, 0.1892, 0.9928, 0.1657, 0.9857, 0.1573, 0.9461, 0.1769, 0.9542, 0.1657, 0.9857, 0.143, 0.9763, 0.1385, 0.9361, 0.1573, 0.9461, 0.143, 0.9763, 0.1213, 0.9647, 0.1208, 0.9242, 0.1385, 0.9361, 0.1213, 0.9647, 0.1009, 0.951, 0.1043, 0.9107, 0.1208, 0.9242, 0.1009, 0.951, 0.08191, 0.9355, 0.08927, 0.8957, 0.1043, 0.9107, 0.08191, 0.9355, 0.06454, 0.9181, 0.07576, 0.8792, 0.08927, 0.8957, 0.06454, 0.9181, 0.04896, 0.8991, 0.06394, 0.8615, 0.07576, 0.8792, 0.04896, 0.8991, 0.03531, 0.8787, 0.0539, 0.8427, 0.06394, 0.8615, 0.03531, 0.8787, 0.02373, 0.857, 0.04576, 0.8231, 0.0539, 0.8427, 0.02373, 0.857, 0.01433, 0.8343, 0.2818, 0.4645, 0.2606, 0.4666, 0.1208, 0.5758, 0.1385, 0.5639, 0.05394, 0.3427, 0.04579, 0.3231, 0.04576, 0.8231, 0.03958, 0.8027, 0.04579, 0.3231, 0.03961, 0.3027, 0.0539, 0.8427, 0.04576, 0.8231, 0.03961, 0.3027, 0.03546, 0.2818, 0.06394, 0.8615, 0.0539, 0.8427, 0.03546, 0.2818, 0.03338, 0.2606, 0.07576, 0.8792, 0.06394, 0.8615, 0.03338, 0.2606, 0.03338, 0.2394, 0.08927, 0.8957, 0.07576, 0.8792, 0.03338, 0.2394, 0.03546, 0.2182, 0.1043, 0.9107, 0.08927, 0.8957, 0.03546, 0.2182, 0.03961, 0.1973, 0.1208, 0.9242, 0.1043, 0.9107, 0.03961, 0.1973, 0.04579, 0.1769, 0.1385, 0.9361, 0.1208, 0.9242, 0.04579, 0.1769, 0.05394, 0.1573, 0.1573, 0.9461, 0.1385, 0.9361, 0.05394, 0.1573, 0.06397, 0.1385, 0.1769, 0.9542, 0.1573, 0.9461, 0.06397, 0.1385, 0.0758, 0.1208, 0.1973, 0.9604, 0.1769, 0.9542, 0.0758, 0.1208, 0.0893, 0.1043, 0.2182, 0.9646, 0.1973, 0.9604, 0.0893, 0.1043, 0.1043, 0.0893, 0.2394, 0.9667, 0.2182, 0.9646, 0.1043, 0.0893, 0.1208, 0.0758, 0.2606, 0.9667, 0.2394, 0.9667, 0.1208, 0.0758, 0.1385, 0.06397, 0.2818, 0.9646, 0.2606, 0.9667, 0.1385, 0.06397, 0.1573, 0.05394, 0.3027, 0.9604, 0.2818, 0.9646, 0.1573, 0.05394, 0.1769, 0.04579, 0.3231, 0.9542, 0.3027, 0.9604, 0.1769, 0.04579, 0.1973, 0.03961, 0.3427, 0.9461, 0.3231, 0.9542, 0.1973, 0.03961, 0.2182, 0.03546, 0.3615, 0.9361, 0.3427, 0.9461, 0.2182, 0.03546, 0.2394, 0.03338, 0.3792, 0.9242, 0.3615, 0.9361, 0.2394, 0.03338, 0.2606, 0.03338, 0.3957, 0.9107, 0.3792, 0.9242, 0.2606, 0.03338, 0.2818, 0.03546, 0.4107, 0.8957, 0.3957, 0.9107, 0.2818, 0.03546, 0.3027, 0.03961, 0.4242, 0.8792, 0.4107, 0.8957, 0.3027, 0.03961, 0.3231, 0.04579, 0.4361, 0.8615, 0.4242, 0.8792, 0.3231, 0.04579, 0.3427, 0.05394, 0.4461, 0.8427, 0.4361, 0.8615, 0.3427, 0.05394, 0.3615, 0.06397, 0.4542, 0.8231, 0.4461, 0.8427, 0.3615, 0.06397, 0.3792, 0.0758, 0.4604, 0.8027, 0.4542, 0.8231, 0.3792, 0.0758, 0.3957, 0.0893, 0.4646, 0.7818, 0.4604, 0.8027, 0.3957, 0.0893, 0.4107, 0.1043, 0.4667, 0.7606, 0.4646, 0.7818, 0.4107, 0.1043, 0.4242, 0.1208, 0.4667, 0.7394, 0.4667, 0.7606, 0.4242, 0.1208, 0.436, 0.1385, 0.4646, 0.7182, 0.4667, 0.7394, 0.436, 0.1385, 0.4461, 0.1573, 0.4604, 0.6973, 0.4646, 0.7182, 0.4461, 0.1573, 0.4542, 0.1769, 0.4542, 0.6769, 0.4604, 0.6973, 0.4542, 0.1769, 0.4604, 0.1973, 0.4461, 0.6573, 0.4542, 0.6769, 0.4604, 0.1973, 0.4645, 0.2182, 0.4361, 0.6385, 0.4461, 0.6573, 0.4645, 0.2182, 0.4666, 0.2394, 0.4242, 0.6208, 0.4361, 0.6385, 0.4666, 0.2394, 0.4666, 0.2606, 0.4107, 0.6043, 0.4242, 0.6208, 0.4666, 0.2606, 0.4645, 0.2818, 0.3957, 0.5893, 0.4107, 0.6043, 0.4645, 0.2818, 0.4604, 0.3027, 0.3792, 0.5758, 0.3957, 0.5893, 0.4604, 0.3027, 0.4542, 0.3231, 0.3615, 0.5639, 0.3792, 0.5758, 0.4542, 0.3231, 0.4461, 0.3427, 0.3427, 0.5539, 0.3615, 0.5639, 0.4461, 0.3427, 0.436, 0.3615, 0.3231, 0.5458, 0.3427, 0.5539, 0.436, 0.3615, 0.4242, 0.3792, 0.3027, 0.5396, 0.3231, 0.5458, 0.4242, 0.3792, 0.4107, 0.3957, 0.2818, 0.5354, 0.3027, 0.5396, 0.4107, 0.3957, 0.3957, 0.4107, 0.2606, 0.5333, 0.2818, 0.5354, 0.3957, 0.4107, 0.3792, 0.4242, 0.2394, 0.5333, 0.2606, 0.5333, 0.3792, 0.4242, 0.3615, 0.436, 0.2182, 0.5354, 0.2394, 0.5333, 0.3615, 0.436, 0.3427, 0.4461, 0.1973, 0.5396, 0.2182, 0.5354, 0.3427, 0.4461, 0.3231, 0.4542, 0.1769, 0.5458, 0.1973, 0.5396, 0.3231, 0.4542, 0.3027, 0.4604, 0.1573, 0.5539, 0.1769, 0.5458, 0.3027, 0.4604, 0.2818, 0.4645, 0.1385, 0.5639, 0.1573, 0.5539, 0.05394, 0.3427, 0.03958, 0.8027, 0.03542, 0.7818, 0.06397, 0.3615, 0.06397, 0.3615, 0.03542, 0.7818, 0.03334, 0.7606, 0.0758, 0.3792, 0.0758, 0.3792, 0.03334, 0.7606, 0.03334, 0.7394, 0.0893, 0.3957, 0.0893, 0.3957, 0.03334, 0.7394, 0.03542, 0.7182, 0.1043, 0.4107, 0.1043, 0.4107, 0.03542, 0.7182, 0.03958, 0.6973, 0.1208, 0.4242, 0.1208, 0.4242, 0.03958, 0.6973, 0.04576, 0.6769, 0.1385, 0.436, 0.1385, 0.436, 0.04576, 0.6769, 0.0539, 0.6573, 0.1573, 0.4461, 0.1573, 0.4461, 0.0539, 0.6573, 0.06394, 0.6385, 0.1769, 0.4542, 0.1769, 0.4542, 0.06394, 0.6385, 0.07576, 0.6208, 0.1973, 0.4604, 0.1973, 0.4604, 0.07576, 0.6208, 0.08927, 0.6043, 0.2182, 0.4645, 0.2182, 0.4645, 0.08927, 0.6043, 0.1043, 0.5893, 0.2394, 0.4666, 0.1043, 0.5893, 0.1208, 0.5758, 0.2606, 0.4666, 0.2394, 0.4666])
me_cylinder.materials.append(None)
me_cylinder.update()
me_cylinder_002 = bpy.data.meshes.new('Cylinder.002')
me_cylinder_002.from_pydata([(-3.942e-09, 2.6, 6.647), (-3.942e-09, 2.6, 7.052), (0.2549, 2.588, 6.647), (0.2548, 2.587, 7.052), (0.5073, 2.55, 6.647), (0.5072, 2.55, 7.052), (0.7548, 2.488, 6.647), (0.7546, 2.488, 7.052), (0.995, 2.402, 6.647), (0.9948, 2.402, 7.052), (1.226, 2.293, 6.647), (1.225, 2.293, 7.052), (1.445, 2.162, 6.647), (1.444, 2.162, 7.052), (1.649, 2.01, 6.647), (1.649, 2.01, 7.052), (1.839, 1.839, 6.647), (1.838, 1.838, 7.052), (2.01, 1.649, 6.647), (2.01, 1.649, 7.052), (2.162, 1.445, 6.647), (2.162, 1.444, 7.052), (2.293, 1.226, 6.647), (2.293, 1.225, 7.052), (2.402, 0.995, 6.647), (2.402, 0.9948, 7.052), (2.488, 0.7548, 6.647), (2.488, 0.7546, 7.052), (2.55, 0.5073, 6.647), (2.55, 0.5072, 7.052), (2.588, 0.2549, 6.647), (2.587, 0.2548, 7.052), (2.6, -5.866e-09, 6.647), (2.6, -5.867e-09, 7.052), (2.588, -0.2549, 6.647), (2.587, -0.2548, 7.052), (2.55, -0.5073, 6.647), (2.55, -0.5072, 7.052), (2.488, -0.7548, 6.647), (2.488, -0.7546, 7.052), (2.402, -0.995, 6.647), (2.402, -0.9948, 7.052), (2.293, -1.226, 6.647), (2.293, -1.225, 7.052), (2.162, -1.445, 6.647), (2.162, -1.444, 7.052), (2.01, -1.649, 6.647), (2.01, -1.649, 7.052), (1.839, -1.839, 6.647), (1.838, -1.838, 7.052), (1.649, -2.01, 6.647), (1.649, -2.01, 7.052), (1.445, -2.162, 6.647), (1.444, -2.162, 7.052), (1.226, -2.293, 6.647), (1.225, -2.293, 7.052), (0.995, -2.402, 6.647), (0.9948, -2.402, 7.052), (0.7548, -2.488, 6.647), (0.7546, -2.488, 7.052), (0.5073, -2.55, 6.647), (0.5072, -2.55, 7.052), (0.2549, -2.588, 6.647), (0.2548, -2.587, 7.052), (-3.942e-09, -2.6, 6.647), (-3.942e-09, -2.6, 7.052), (-0.2549, -2.588, 6.647), (-0.2548, -2.587, 7.052), (-0.5073, -2.55, 6.647), (-0.5072, -2.55, 7.052), (-0.7548, -2.488, 6.647), (-0.7546, -2.488, 7.052), (-0.995, -2.402, 6.647), (-0.9948, -2.402, 7.052), (-1.226, -2.293, 6.647), (-1.225, -2.293, 7.052), (-1.445, -2.162, 6.647), (-1.444, -2.162, 7.052), (-1.649, -2.01, 6.647), (-1.649, -2.01, 7.052), (-1.839, -1.839, 6.647), (-1.838, -1.838, 7.052), (-2.01, -1.649, 6.647), (-2.01, -1.649, 7.052), (-2.162, -1.445, 6.647), (-2.162, -1.444, 7.052), (-2.293, -1.226, 6.647), (-2.293, -1.225, 7.052), (-2.402, -0.995, 6.647), (-2.402, -0.9948, 7.052), (-2.488, -0.7548, 6.647), (-2.488, -0.7546, 7.052), (-2.55, -0.5073, 6.647), (-2.55, -0.5072, 7.052), (-2.588, -0.2549, 6.647), (-2.587, -0.2548, 7.052), (-2.6, -5.866e-09, 6.647), (-2.6, -5.867e-09, 7.052), (-2.588, 0.2549, 6.647), (-2.587, 0.2548, 7.052), (-2.55, 0.5073, 6.647), (-2.55, 0.5072, 7.052), (-2.488, 0.7548, 6.647), (-2.488, 0.7546, 7.052), (-2.402, 0.995, 6.647), (-2.402, 0.9948, 7.052), (-2.293, 1.226, 6.647), (-2.293, 1.225, 7.052), (-2.162, 1.445, 6.647), (-2.162, 1.444, 7.052), (-2.01, 1.649, 6.647), (-2.01, 1.649, 7.052), (-1.839, 1.839, 6.647), (-1.838, 1.838, 7.052), (-1.649, 2.01, 6.647), (-1.649, 2.01, 7.052), (-1.445, 2.162, 6.647), (-1.444, 2.162, 7.052), (-1.226, 2.293, 6.647), (-1.225, 2.293, 7.052), (-0.995, 2.402, 6.647), (-0.9948, 2.402, 7.052), (-0.7548, 2.488, 6.647), (-0.7546, 2.488, 7.052), (-0.5073, 2.55, 6.647), (-0.5072, 2.55, 7.052), (-0.2549, 2.588, 6.647), (-0.2548, 2.587, 7.052)], [], [(3, 1, 127, 125, 123, 121, 119, 117, 115, 113, 111, 109, 107, 105, 103, 101, 99, 97, 95, 93, 91, 89, 87, 85, 83, 81, 79, 77, 75, 73, 71, 69, 67, 65, 63, 61, 59, 57, 55, 53, 51, 49, 47, 45, 43, 41, 39, 37, 35, 33, 31, 29, 27, 25, 23, 21, 19, 17, 15, 13, 11, 9, 7, 5), (0, 2, 4, 6, 8, 10, 12, 14, 16, 18, 20, 22, 24, 26, 28, 30, 32, 34, 36, 38, 40, 42, 44, 46, 48, 50, 52, 54, 56, 58, 60, 62, 64, 66, 68, 70, 72, 74, 76, 78, 80, 82, 84, 86, 88, 90, 92, 94, 96, 98, 100, 102, 104, 106, 108, 110, 112, 114, 116, 118, 120, 122, 124, 126), (3, 2, 0, 1), (1, 0, 126, 127), (127, 126, 124, 125), (125, 124, 122, 123), (123, 122, 120, 121), (121, 120, 118, 119), (119, 118, 116, 117), (117, 116, 114, 115), (115, 114, 112, 113), (113, 112, 110, 111), (111, 110, 108, 109), (109, 108, 106, 107), (107, 106, 104, 105), (105, 104, 102, 103), (103, 102, 100, 101), (101, 100, 98, 99), (99, 98, 96, 97), (97, 96, 94, 95), (95, 94, 92, 93), (93, 92, 90, 91), (91, 90, 88, 89), (89, 88, 86, 87), (87, 86, 84, 85), (85, 84, 82, 83), (83, 82, 80, 81), (81, 80, 78, 79), (79, 78, 76, 77), (77, 76, 74, 75), (75, 74, 72, 73), (73, 72, 70, 71), (71, 70, 68, 69), (69, 68, 66, 67), (67, 66, 64, 65), (65, 64, 62, 63), (63, 62, 60, 61), (61, 60, 58, 59), (59, 58, 56, 57), (57, 56, 54, 55), (55, 54, 52, 53), (53, 52, 50, 51), (51, 50, 48, 49), (49, 48, 46, 47), (47, 46, 44, 45), (45, 44, 42, 43), (43, 42, 40, 41), (41, 40, 38, 39), (39, 38, 36, 37), (37, 36, 34, 35), (35, 34, 32, 33), (33, 32, 30, 31), (31, 30, 28, 29), (29, 28, 26, 27), (27, 26, 24, 25), (25, 24, 22, 23), (23, 22, 20, 21), (21, 20, 18, 19), (19, 18, 16, 17), (17, 16, 14, 15), (15, 14, 12, 13), (13, 12, 10, 11), (11, 10, 8, 9), (9, 8, 6, 7), (7, 6, 4, 5), (5, 4, 2, 3)])
_uv = me_cylinder_002.uv_layers.new(name='UVMap')
_uv.uv.foreach_set('vector', [0.04895, 0.8991, 0.03531, 0.8787, 0.02373, 0.857, 0.01433, 0.8343, 0.007199, 0.8108, 0.002407, 0.7867, 3.115e-08, 0.7623, 3.135e-08, 0.7377, 0.002407, 0.7133, 0.007199, 0.6892, 0.01433, 0.6657, 0.02373, 0.643, 0.03531, 0.6214, 0.04895, 0.6009, 0.06453, 0.5819, 0.0819, 0.5646, 0.1009, 0.549, 0.1213, 0.5354, 0.143, 0.5238, 0.1657, 0.5144, 0.1892, 0.5072, 0.2133, 0.5025, 0.2377, 0.5, 0.2623, 0.5, 0.2867, 0.5025, 0.3108, 0.5072, 0.3343, 0.5144, 0.357, 0.5238, 0.3786, 0.5354, 0.3991, 0.549, 0.4181, 0.5646, 0.4354, 0.5819, 0.451, 0.6009, 0.4646, 0.6214, 0.4762, 0.643, 0.4856, 0.6657, 0.4928, 0.6892, 0.4975, 0.7133, 0.5, 0.7377, 0.5, 0.7623, 0.4975, 0.7867, 0.4928, 0.8108, 0.4856, 0.8343, 0.4762, 0.857, 0.4646, 0.8787, 0.451, 0.8991, 0.4354, 0.9181, 0.4181, 0.9355, 0.3991, 0.951, 0.3786, 0.9647, 0.357, 0.9763, 0.3343, 0.9857, 0.3108, 0.9928, 0.2867, 0.9976, 0.2623, 1.0, 0.2377, 1.0, 0.2133, 0.9976, 0.1892, 0.9928, 0.1657, 0.9857, 0.143, 0.9763, 0.1213, 0.9647, 0.1009, 0.951, 0.0819, 0.9355, 0.06453, 0.9181, 0.002408, 0.2868, 1.845e-08, 0.2623, 1.667e-08, 0.2377, 0.002408, 0.2133, 0.0072, 0.1892, 0.01433, 0.1657, 0.02373, 0.143, 0.03531, 0.1213, 0.04896, 0.1009, 0.06454, 0.08192, 0.08192, 0.06455, 0.1009, 0.04896, 0.1213, 0.03531, 0.143, 0.02373, 0.1657, 0.01433, 0.1892, 0.0072, 0.2133, 0.002408, 0.2377, 2.85e-08, 0.2623, 2.714e-08, 0.2868, 0.002408, 0.3108, 0.0072, 0.3344, 0.01433, 0.3571, 0.02373, 0.3787, 0.03531, 0.3991, 0.04896, 0.4181, 0.06454, 0.4355, 0.08192, 0.4511, 0.1009, 0.4647, 0.1213, 0.4763, 0.143, 0.4857, 0.1657, 0.4928, 0.1892, 0.4976, 0.2133, 0.5, 0.2377, 0.5, 0.2623, 0.4976, 0.2868, 0.4928, 0.3108, 0.4857, 0.3344, 0.4763, 0.3571, 0.4647, 0.3787, 0.4511, 0.3991, 0.4355, 0.4181, 0.4181, 0.4355, 0.3991, 0.4511, 0.3787, 0.4647, 0.3571, 0.4763, 0.3344, 0.4857, 0.3108, 0.4928, 0.2868, 0.4976, 0.2623, 0.5, 0.2377, 0.5, 0.2133, 0.4976, 0.1892, 0.4928, 0.1657, 0.4857, 0.143, 0.4763, 0.1213, 0.4647, 0.1009, 0.4511, 0.08192, 0.4355, 0.06455, 0.4181, 0.04896, 0.3991, 0.03531, 0.3787, 0.02373, 0.3571, 0.01433, 0.3344, 0.0072, 0.3108, 0.5781, 0.1247, 0.5391, 0.1247, 0.5391, 0.1011, 0.5781, 0.1012, 0.5781, 0.1012, 0.5391, 0.1011, 0.5391, 0.07845, 0.5781, 0.07847, 0.5781, 0.07847, 0.5391, 0.07845, 0.5391, 0.05679, 0.5781, 0.05681, 0.5781, 0.05681, 0.5391, 0.05679, 0.5392, 0.03636, 0.5781, 0.03639, 0.5781, 0.03639, 0.5392, 0.03636, 0.5392, 0.01737, 0.5781, 0.0174, 0.5781, 0.0174, 0.5392, 0.01737, 0.5392, 1.209e-08, 0.5782, 3.431e-05, 0.6172, 0.3536, 0.5782, 0.3536, 0.5782, 0.3346, 0.6172, 0.3346, 0.6172, 0.3346, 0.5782, 0.3346, 0.5782, 0.3142, 0.6172, 0.3141, 0.6172, 0.3141, 0.5782, 0.3142, 0.5782, 0.2925, 0.6171, 0.2925, 0.6171, 0.2925, 0.5782, 0.2925, 0.5782, 0.2698, 0.6171, 0.2698, 0.6171, 0.2698, 0.5782, 0.2698, 0.5782, 0.2463, 0.6171, 0.2463, 0.6171, 0.2463, 0.5782, 0.2463, 0.5782, 0.2222, 0.6171, 0.2222, 0.6171, 0.2222, 0.5782, 0.2222, 0.5782, 0.1978, 0.6171, 0.1978, 0.6171, 0.1978, 0.5782, 0.1978, 0.5782, 0.1732, 0.6171, 0.1732, 0.6171, 0.1732, 0.5782, 0.1732, 0.5782, 0.1487, 0.6171, 0.1488, 0.6171, 0.1488, 0.5782, 0.1487, 0.5782, 0.1247, 0.6171, 0.1247, 0.6171, 0.1247, 0.5782, 0.1247, 0.5782, 0.1011, 0.6171, 0.1012, 0.6171, 0.1012, 0.5782, 0.1011, 0.5782, 0.07845, 0.6171, 0.07847, 0.6171, 0.07847, 0.5782, 0.07845, 0.5782, 0.05679, 0.6172, 0.05681, 0.6172, 0.05681, 0.5782, 0.05679, 0.5782, 0.03636, 0.6172, 0.03639, 0.6172, 0.03639, 0.5782, 0.03636, 0.5782, 0.01737, 0.6172, 0.0174, 0.6172, 0.0174, 0.5782, 0.01737, 0.5783, 1.38e-08, 0.6172, 3.431e-05, 0.6563, 0.3536, 0.6173, 0.3536, 0.6173, 0.3346, 0.6562, 0.3346, 0.6562, 0.3346, 0.6173, 0.3346, 0.6173, 0.3142, 0.6562, 0.3141, 0.6562, 0.3141, 0.6173, 0.3142, 0.6172, 0.2925, 0.6562, 0.2925, 0.6562, 0.2925, 0.6172, 0.2925, 0.6172, 0.2698, 0.6562, 0.2698, 0.6562, 0.2698, 0.6172, 0.2698, 0.6172, 0.2463, 0.6562, 0.2463, 0.6562, 0.2463, 0.6172, 0.2463, 0.6172, 0.2222, 0.6562, 0.2222, 0.6562, 0.2222, 0.6172, 0.2222, 0.6172, 0.1978, 0.6562, 0.1978, 0.6562, 0.1978, 0.6172, 0.1978, 0.6172, 0.1732, 0.6562, 0.1732, 0.6562, 0.1732, 0.6172, 0.1732, 0.6172, 0.1487, 0.6562, 0.1488, 0.6562, 0.1488, 0.6172, 0.1487, 0.6172, 0.1247, 0.6562, 0.1247, 0.6562, 0.1247, 0.6172, 0.1247, 0.6172, 0.1011, 0.6562, 0.1012, 0.6562, 0.1012, 0.6172, 0.1011, 0.6172, 0.07845, 0.6562, 0.07847, 0.6562, 0.07847, 0.6172, 0.07845, 0.6173, 0.05679, 0.6562, 0.05681, 0.6562, 0.05681, 0.6173, 0.05679, 0.6173, 0.03636, 0.6562, 0.03639, 0.6562, 0.03639, 0.6173, 0.03636, 0.6173, 0.01737, 0.6563, 0.0174, 0.6563, 0.0174, 0.6173, 0.01737, 0.6173, 1.551e-08, 0.6563, 3.431e-05, 0.5391, 0.3536, 0.5001, 0.3536, 0.5001, 0.3346, 0.5391, 0.3346, 0.5391, 0.3346, 0.5001, 0.3346, 0.5001, 0.3142, 0.539, 0.3141, 0.539, 0.3141, 0.5001, 0.3142, 0.5001, 0.2925, 0.539, 0.2925, 0.539, 0.2925, 0.5001, 0.2925, 0.5001, 0.2698, 0.539, 0.2698, 0.539, 0.2698, 0.5001, 0.2698, 0.5001, 0.2463, 0.539, 0.2463, 0.539, 0.2463, 0.5001, 0.2463, 0.5, 0.2222, 0.539, 0.2222, 0.539, 0.2222, 0.5, 0.2222, 0.5, 0.1978, 0.539, 0.1978, 0.539, 0.1978, 0.5, 0.1978, 0.5, 0.1732, 0.539, 0.1732, 0.539, 0.1732, 0.5, 0.1732, 0.5, 0.1487, 0.539, 0.1488, 0.539, 0.1488, 0.5, 0.1487, 0.5001, 0.1247, 0.539, 0.1247, 0.539, 0.1247, 0.5001, 0.1247, 0.5001, 0.1011, 0.539, 0.1012, 0.539, 0.1012, 0.5001, 0.1011, 0.5001, 0.07845, 0.539, 0.07847, 0.539, 0.07847, 0.5001, 0.07845, 0.5001, 0.05679, 0.539, 0.05681, 0.539, 0.05681, 0.5001, 0.05679, 0.5001, 0.03636, 0.5391, 0.03639, 0.5391, 0.03639, 0.5001, 0.03636, 0.5001, 0.01737, 0.5391, 0.0174, 0.5391, 0.0174, 0.5001, 0.01737, 0.5001, -1.257e-08, 0.5391, 3.43e-05, 0.5781, 0.3536, 0.5392, 0.3536, 0.5392, 0.3346, 0.5781, 0.3346, 0.5781, 0.3346, 0.5392, 0.3346, 0.5391, 0.3142, 0.5781, 0.3141, 0.5781, 0.3141, 0.5391, 0.3142, 0.5391, 0.2925, 0.5781, 0.2925, 0.5781, 0.2925, 0.5391, 0.2925, 0.5391, 0.2698, 0.5781, 0.2698, 0.5781, 0.2698, 0.5391, 0.2698, 0.5391, 0.2463, 0.5781, 0.2463, 0.5781, 0.2463, 0.5391, 0.2463, 0.5391, 0.2222, 0.5781, 0.2222, 0.5781, 0.2222, 0.5391, 0.2222, 0.5391, 0.1978, 0.5781, 0.1978, 0.5781, 0.1978, 0.5391, 0.1978, 0.5391, 0.1732, 0.5781, 0.1732, 0.5781, 0.1732, 0.5391, 0.1732, 0.5391, 0.1487, 0.5781, 0.1488, 0.5781, 0.1488, 0.5391, 0.1487, 0.5391, 0.1247, 0.5781, 0.1247])
me_cylinder_002.materials.append(None)
me_cylinder_002.update()
me_cylinder_001 = bpy.data.meshes.new('Cylinder.001')
me_cylinder_001.from_pydata([(-8.494e-09, 1.347, -15.96), (0.0, 1.0, 3.369), (0.2628, 1.321, -15.96), (0.1951, 0.9808, 3.369), (0.5154, 1.244, -15.96), (0.3827, 0.9239, 3.369), (0.7483, 1.12, -15.96), (0.5556, 0.8315, 3.369), (0.9524, 0.9524, -15.96), (0.7071, 0.7071, 3.369), (1.12, 0.7483, -15.96), (0.8315, 0.5556, 3.369), (1.244, 0.5154, -15.96), (0.9239, 0.3827, 3.369), (1.321, 0.2628, -15.96), (0.9808, 0.1951, 3.369), (1.347, -5.281e-09, -15.96), (1.0, 0.0, 3.369), (1.321, -0.2628, -15.96), (0.9808, -0.1951, 3.369), (1.244, -0.5154, -15.96), (0.9239, -0.3827, 3.369), (1.12, -0.7483, -15.96), (0.8315, -0.5556, 3.369), (0.9524, -0.9524, -15.96), (0.7071, -0.7071, 3.369), (0.7483, -1.12, -15.96), (0.5556, -0.8315, 3.369), (0.5154, -1.244, -15.96), (0.3827, -0.9239, 3.369), (0.2628, -1.321, -15.96), (0.1951, -0.9808, 3.369), (-8.494e-09, -1.347, -15.96), (0.0, -1.0, 3.369), (-0.2628, -1.321, -15.96), (-0.1951, -0.9808, 3.369), (-0.5154, -1.244, -15.96), (-0.3827, -0.9239, 3.369), (-0.7483, -1.12, -15.96), (-0.5556, -0.8315, 3.369), (-0.9524, -0.9524, -15.96), (-0.7071, -0.7071, 3.369), (-1.12, -0.7483, -15.96), (-0.8315, -0.5556, 3.369), (-1.244, -0.5154, -15.96), (-0.9239, -0.3827, 3.369), (-1.321, -0.2628, -15.96), (-0.9808, -0.1951, 3.369), (-1.347, -5.281e-09, -15.96), (-1.0, 0.0, 3.369), (-1.321, 0.2628, -15.96), (-0.9808, 0.1951, 3.369), (-1.244, 0.5154, -15.96), (-0.9239, 0.3827, 3.369), (-1.12, 0.7483, -15.96), (-0.8315, 0.5556, 3.369), (-0.9524, 0.9524, -15.96), (-0.7071, 0.7071, 3.369), (-0.7483, 1.12, -15.96), (-0.5556, 0.8315, 3.369), (-0.5154, 1.244, -15.96), (-0.3827, 0.9239, 3.369), (-0.2628, 1.321, -15.96), (-0.1951, 0.9808, 3.369), (9.653e-08, 6.726, -18.66), (1.312, 6.597, -18.66), (2.574, 6.214, -18.66), (3.737, 5.592, -18.66), (4.756, 4.756, -18.66), (5.592, 3.737, -18.66), (6.214, 2.574, -18.66), (6.597, 1.312, -18.66), (6.726, -1.058e-07, -18.66), (6.597, -1.312, -18.66), (6.214, -2.574, -18.66), (5.592, -3.737, -18.66), (4.756, -4.756, -18.66), (3.737, -5.592, -18.66), (2.574, -6.214, -18.66), (1.312, -6.597, -18.66), (9.653e-08, -6.726, -18.66), (-1.312, -6.597, -18.66), (-2.574, -6.214, -18.66), (-3.737, -5.592, -18.66), (-4.756, -4.756, -18.66), (-5.592, -3.737, -18.66), (-6.214, -2.574, -18.66), (-6.597, -1.312, -18.66), (-6.726, -1.058e-07, -18.66), (-6.597, 1.312, -18.66), (-6.214, 2.574, -18.66), (-5.592, 3.737, -18.66), (-4.756, 4.756, -18.66), (-3.737, 5.592, -18.66), (-2.574, 6.214, -18.66), (-1.312, 6.597, -18.66), (3.548, -5.31, -18.65), (4.516, -4.516, -18.65), (-5.901, -2.444, -18.65), (-5.31, -3.548, -18.65), (-1.246, 6.264, -18.65), (-2.444, 5.901, -18.65), (6.264, -1.246, -18.65), (6.387, 3.375e-08, -18.65), (-2.444, -5.901, -18.65), (-1.246, -6.264, -18.65), (-5.31, 3.548, -18.65), (-5.901, 2.444, -18.65), (5.31, 3.548, -18.65), (4.516, 4.516, -18.65), (2.444, -5.901, -18.65), (-6.264, -1.246, -18.65), (1.246, 6.264, -18.65), (6.253e-08, 6.387, -18.65), (5.901, -2.444, -18.65), (-3.548, -5.31, -18.65), (-4.516, 4.516, -18.65), (5.901, 2.444, -18.65), (1.246, -6.264, -18.65), (-6.387, 3.375e-08, -18.65), (2.444, 5.901, -18.65), (5.31, -3.548, -18.65), (-4.516, -4.516, -18.65), (-3.548, 5.31, -18.65), (6.264, 1.246, -18.65), (6.253e-08, -6.387, -18.65), (-6.264, 1.246, -18.65), (3.548, 5.31, -18.65), (7.733e-08, 6.726, -18.99), (1.312, 6.597, -18.99), (2.574, 6.214, -18.99), (3.737, 5.592, -18.99), (4.756, 4.756, -18.99), (5.592, 3.737, -18.99), (6.214, 2.574, -18.99), (6.597, 1.312, -18.99), (6.726, -1.058e-07, -18.99), (6.597, -1.312, -18.99), (6.214, -2.574, -18.99), (5.592, -3.737, -18.99), (4.756, -4.756, -18.99), (3.737, -5.592, -18.99), (2.574, -6.214, -18.99), (1.312, -6.597, -18.99), (7.733e-08, -6.726, -18.99), (-1.312, -6.597, -18.99), (-2.574, -6.214, -18.99), (-3.737, -5.592, -18.99), (-4.756, -4.756, -18.99), (-5.592, -3.737, -18.99), (-6.214, -2.574, -18.99), (-6.597, -1.312, -18.99), (-6.726, -1.058e-07, -18.99), (-6.597, 1.312, -18.99), (-6.214, 2.574, -18.99), (-5.592, 3.737, -18.99), (-4.756, 4.756, -18.99), (-3.737, 5.592, -18.99), (-2.574, 6.214, -18.99), (-1.312, 6.597, -18.99), (-8.654e-09, 1.346, -15.63), (0.2626, 1.32, -15.63), (0.515, 1.243, -15.63), (0.7477, 1.119, -15.63), (0.9517, 0.9517, -15.63), (1.119, 0.7477, -15.63), (1.243, 0.515, -15.63), (1.32, 0.2626, -15.63), (1.346, -5.53e-09, -15.63), (1.32, -0.2626, -15.63), (1.243, -0.515, -15.63), (1.119, -0.7477, -15.63), (0.9517, -0.9517, -15.63), (0.7477, -1.119, -15.63), (0.515, -1.243, -15.63), (0.2626, -1.32, -15.63), (-8.654e-09, -1.346, -15.63), (-0.2626, -1.32, -15.63), (-0.515, -1.243, -15.63), (-0.7477, -1.119, -15.63), (-0.9517, -0.9517, -15.63), (-1.119, -0.7477, -15.63), (-1.243, -0.515, -15.63), (-1.32, -0.2626, -15.63), (-1.346, -5.53e-09, -15.63), (-1.32, 0.2626, -15.63), (-1.243, 0.515, -15.63), (-1.119, 0.7477, -15.63), (-0.9517, 0.9517, -15.63), (-0.7477, 1.119, -15.63), (-0.515, 1.243, -15.63), (-0.2626, 1.32, -15.63), (0.0, 1.0, -15.63), (0.1951, 0.9808, -15.63), (0.3827, 0.9239, -15.63), (0.5556, 0.8315, -15.63), (0.7071, 0.7071, -15.63), (0.8315, 0.5556, -15.63), (0.9239, 0.3827, -15.63), (0.9808, 0.1951, -15.63), (1.0, 0.0, -15.63), (0.9808, -0.1951, -15.63), (0.9239, -0.3827, -15.63), (0.8315, -0.5556, -15.63), (0.7071, -0.7071, -15.63), (0.5556, -0.8315, -15.63), (0.3827, -0.9239, -15.63), (0.1951, -0.9808, -15.63), (0.0, -1.0, -15.63), (-0.1951, -0.9808, -15.63), (-0.3827, -0.9239, -15.63), (-0.5556, -0.8315, -15.63), (-0.7071, -0.7071, -15.63), (-0.8315, -0.5556, -15.63), (-0.9239, -0.3827, -15.63), (-0.9808, -0.1951, -15.63), (-1.0, 0.0, -15.63), (-0.9808, 0.1951, -15.63), (-0.9239, 0.3827, -15.63), (-0.8315, 0.5556, -15.63), (-0.7071, 0.7071, -15.63), (-0.5556, 0.8315, -15.63), (-0.3827, 0.9239, -15.63), (-0.1951, 0.9808, -15.63), (7.86e-08, 6.387, -18.99), (1.246, 6.264, -18.99), (2.444, 5.901, -18.99), (3.548, 5.311, -18.99), (4.516, 4.516, -18.99), (5.311, 3.548, -18.99), (5.901, 2.444, -18.99), (6.264, 1.246, -18.99), (6.387, -1.071e-07, -18.99), (6.264, -1.246, -18.99), (5.901, -2.444, -18.99), (5.311, -3.548, -18.99), (4.516, -4.516, -18.99), (3.548, -5.311, -18.99), (2.444, -5.901, -18.99), (1.246, -6.264, -18.99), (7.86e-08, -6.387, -18.99), (-1.246, -6.264, -18.99), (-2.444, -5.901, -18.99), (-3.548, -5.311, -18.99), (-4.516, -4.516, -18.99), (-5.311, -3.548, -18.99), (-5.901, -2.444, -18.99), (-6.264, -1.246, -18.99), (-6.387, -1.071e-07, -18.99), (-6.264, 1.246, -18.99), (-5.901, 2.444, -18.99), (-5.311, 3.548, -18.99), (-4.516, 4.516, -18.99), (-3.548, 5.311, -18.99), (-2.444, 5.901, -18.99), (-1.246, 6.264, -18.99), (7.733e-08, 6.726, -18.99), (1.312, 6.597, -18.99), (2.574, 6.214, -18.99), (3.737, 5.592, -18.99), (4.756, 4.756, -18.99), (5.592, 3.737, -18.99), (6.214, 2.574, -18.99), (6.597, 1.312, -18.99), (6.726, -1.058e-07, -18.99), (6.597, -1.312, -18.99), (6.214, -2.574, -18.99), (5.592, -3.737, -18.99), (4.756, -4.756, -18.99), (3.737, -5.592, -18.99), (2.574, -6.214, -18.99), (1.312, -6.597, -18.99), (7.733e-08, -6.726, -18.99), (-1.312, -6.597, -18.99), (-2.574, -6.214, -18.99), (-3.737, -5.592, -18.99), (-4.756, -4.756, -18.99), (-5.592, -3.737, -18.99), (-6.214, -2.574, -18.99), (-6.597, -1.312, -18.99), (-6.726, -1.058e-07, -18.99), (-6.597, 1.312, -18.99), (-6.214, 2.574, -18.99), (-5.592, 3.737, -18.99), (-4.756, 4.756, -18.99), (-3.737, 5.592, -18.99), (-2.574, 6.214, -18.99), (-1.312, 6.597, -18.99), (0.0, 1.0, -15.96), (0.1951, 0.9808, -15.96), (0.3827, 0.9239, -15.96), (0.5556, 0.8315, -15.96), (0.7071, 0.7071, -15.96), (0.8315, 0.5556, -15.96), (0.9239, 0.3827, -15.96), (0.9808, 0.1951, -15.96), (1.0, 0.0, -15.96), (0.9808, -0.1951, -15.96), (0.9239, -0.3827, -15.96), (0.8315, -0.5556, -15.96), (0.7071, -0.7071, -15.96), (0.5556, -0.8315, -15.96), (0.3827, -0.9239, -15.96), (0.1951, -0.9808, -15.96), (0.0, -1.0, -15.96), (-0.1951, -0.9808, -15.96), (-0.3827, -0.9239, -15.96), (-0.5556, -0.8315, -15.96), (-0.7071, -0.7071, -15.96), (-0.8315, -0.5556, -15.96), (-0.9239, -0.3827, -15.96), (-0.9808, -0.1951, -15.96), (-1.0, 0.0, -15.96), (-0.9808, 0.1951, -15.96), (-0.9239, 0.3827, -15.96), (-0.8315, 0.5556, -15.96), (-0.7071, 0.7071, -15.96), (-0.5556, 0.8315, -15.96), (-0.3827, 0.9239, -15.96), (-0.1951, 0.9808, -15.96)], [], [(192, 1, 3, 193), (193, 3, 5, 194), (194, 5, 7, 195), (195, 7, 9, 196), (196, 9, 11, 197), (197, 11, 13, 198), (198, 13, 15, 199), (199, 15, 17, 200), (200, 17, 19, 201), (201, 19, 21, 202), (202, 21, 23, 203), (203, 23, 25, 204), (204, 25, 27, 205), (205, 27, 29, 206), (206, 29, 31, 207), (207, 31, 33, 208), (208, 33, 35, 209), (209, 35, 37, 210), (210, 37, 39, 211), (211, 39, 41, 212), (212, 41, 43, 213), (213, 43, 45, 214), (214, 45, 47, 215), (215, 47, 49, 216), (216, 49, 51, 217), (217, 51, 53, 218), (218, 53, 55, 219), (219, 55, 57, 220), (220, 57, 59, 221), (221, 59, 61, 222), (3, 1, 63, 61, 59, 57, 55, 53, 51, 49, 47, 45, 43, 41, 39, 37, 35, 33, 31, 29, 27, 25, 23, 21, 19, 17, 15, 13, 11, 9, 7, 5), (222, 61, 63, 223), (223, 63, 1, 192), (97, 96, 77, 76), (76, 77, 141, 140), (99, 98, 86, 85), (101, 100, 95, 94), (103, 102, 73, 72), (105, 104, 82, 81), (107, 106, 91, 90), (109, 108, 69, 68), (96, 110, 78, 77), (98, 111, 87, 86), (113, 112, 65, 64), (100, 113, 64, 95), (102, 114, 74, 73), (104, 115, 83, 82), (106, 116, 92, 91), (108, 117, 70, 69), (110, 118, 79, 78), (111, 119, 88, 87), (112, 120, 66, 65), (114, 121, 75, 74), (115, 122, 84, 83), (116, 123, 93, 92), (117, 124, 71, 70), (118, 125, 80, 79), (119, 126, 89, 88), (120, 127, 67, 66), (121, 97, 76, 75), (122, 99, 85, 84), (123, 101, 94, 93), (124, 103, 72, 71), (125, 105, 81, 80), (126, 107, 90, 89), (127, 109, 68, 67), (32, 34, 105, 125), (40, 42, 99, 122), (4, 6, 127, 120), (48, 50, 126, 119), (12, 14, 124, 117), (56, 58, 123, 116), (20, 22, 121, 114), (28, 30, 118, 110), (36, 38, 115, 104), (0, 2, 112, 113), (44, 46, 111, 98), (8, 10, 108, 109), (52, 54, 106, 107), (16, 18, 102, 103), (60, 62, 100, 101), (24, 26, 96, 97), (146, 147, 275, 274), (90, 91, 155, 154), (77, 78, 142, 141), (64, 65, 129, 128), (91, 92, 156, 155), (78, 79, 143, 142), (65, 66, 130, 129), (92, 93, 157, 156), (79, 80, 144, 143), (66, 67, 131, 130), (93, 94, 158, 157), (80, 81, 145, 144), (67, 68, 132, 131), (94, 95, 159, 158), (81, 82, 146, 145), (68, 69, 133, 132), (95, 64, 128, 159), (82, 83, 147, 146), (69, 70, 134, 133), (83, 84, 148, 147), (70, 71, 135, 134), (84, 85, 149, 148), (71, 72, 136, 135), (85, 86, 150, 149), (72, 73, 137, 136), (86, 87, 151, 150), (73, 74, 138, 137), (87, 88, 152, 151), (74, 75, 139, 138), (88, 89, 153, 152), (75, 76, 140, 139), (89, 90, 154, 153), (62, 191, 160, 0), (60, 190, 191, 62), (58, 189, 190, 60), (56, 188, 189, 58), (54, 187, 188, 56), (52, 186, 187, 54), (50, 185, 186, 52), (48, 184, 185, 50), (46, 183, 184, 48), (44, 182, 183, 46), (42, 181, 182, 44), (40, 180, 181, 42), (38, 179, 180, 40), (36, 178, 179, 38), (34, 177, 178, 36), (32, 176, 177, 34), (30, 175, 176, 32), (28, 174, 175, 30), (26, 173, 174, 28), (24, 172, 173, 26), (22, 171, 172, 24), (20, 170, 171, 22), (18, 169, 170, 20), (16, 168, 169, 18), (14, 167, 168, 16), (12, 166, 167, 14), (10, 165, 166, 12), (8, 164, 165, 10), (6, 163, 164, 8), (4, 162, 163, 6), (2, 161, 162, 4), (0, 160, 161, 2), (191, 223, 192, 160), (190, 222, 223, 191), (189, 221, 222, 190), (188, 220, 221, 189), (187, 219, 220, 188), (186, 218, 219, 187), (185, 217, 218, 186), (184, 216, 217, 185), (183, 215, 216, 184), (182, 214, 215, 183), (181, 213, 214, 182), (180, 212, 213, 181), (179, 211, 212, 180), (178, 210, 211, 179), (177, 209, 210, 178), (176, 208, 209, 177), (175, 207, 208, 176), (174, 206, 207, 175), (173, 205, 206, 174), (172, 204, 205, 173), (171, 203, 204, 172), (170, 202, 203, 171), (169, 201, 202, 170), (168, 200, 201, 169), (167, 199, 200, 168), (166, 198, 199, 167), (165, 197, 198, 166), (164, 196, 197, 165), (163, 195, 196, 164), (162, 194, 195, 163), (161, 193, 194, 162), (160, 192, 193, 161), (133, 134, 262, 261), (147, 148, 276, 275), (134, 135, 263, 262), (148, 149, 277, 276), (135, 136, 264, 263), (149, 150, 278, 277), (136, 137, 265, 264), (150, 151, 279, 278), (137, 138, 266, 265), (151, 152, 280, 279), (138, 139, 267, 266), (152, 153, 281, 280), (139, 140, 268, 267), (153, 154, 282, 281), (140, 141, 269, 268), (154, 155, 283, 282), (141, 142, 270, 269), (128, 129, 257, 256), (155, 156, 284, 283), (142, 143, 271, 270), (129, 130, 258, 257), (156, 157, 285, 284), (143, 144, 272, 271), (130, 131, 259, 258), (157, 158, 286, 285), (144, 145, 273, 272), (131, 132, 260, 259), (158, 159, 287, 286), (145, 146, 274, 273), (132, 133, 261, 260), (159, 128, 256, 287), (225, 224, 256, 257), (226, 225, 257, 258), (229, 228, 260, 261), (230, 229, 261, 262), (231, 230, 262, 263), (232, 231, 263, 264), (233, 232, 264, 265), (234, 233, 265, 266), (235, 234, 266, 267), (236, 235, 267, 268), (237, 236, 268, 269), (238, 237, 269, 270), (239, 238, 270, 271), (240, 239, 271, 272), (241, 240, 272, 273), (242, 241, 273, 274), (243, 242, 274, 275), (244, 243, 275, 276), (245, 244, 276, 277), (246, 245, 277, 278), (247, 246, 278, 279), (248, 247, 279, 280), (249, 248, 280, 281), (250, 249, 281, 282), (251, 250, 282, 283), (252, 251, 283, 284), (253, 252, 284, 285), (254, 253, 285, 286), (255, 254, 286, 287), (224, 255, 287, 256), (207, 206, 302, 303), (220, 219, 315, 316), (193, 192, 288, 289), (206, 205, 301, 302), (219, 218, 314, 315), (205, 204, 300, 301), (218, 217, 313, 314), (204, 203, 299, 300), (217, 216, 312, 313), (203, 202, 298, 299), (216, 215, 311, 312), (202, 201, 297, 298), (215, 214, 310, 311), (201, 200, 296, 297), (214, 213, 309, 310), (200, 199, 295, 296), (213, 212, 308, 309), (199, 198, 294, 295), (212, 211, 307, 308), (198, 197, 293, 294), (211, 210, 306, 307), (192, 223, 319, 288), (197, 196, 292, 293), (210, 209, 305, 306), (223, 222, 318, 319), (196, 195, 291, 292), (209, 208, 304, 305), (222, 221, 317, 318), (195, 194, 290, 291), (208, 207, 303, 304), (221, 220, 316, 317), (194, 193, 289, 290), (224, 113, 100, 255), (226, 120, 112, 225), (227, 226, 258, 259, 260, 228), (227, 127, 120, 226), (228, 109, 127, 227), (229, 108, 109, 228), (230, 117, 108, 229), (231, 124, 117, 230), (232, 103, 124, 231), (233, 102, 103, 232), (234, 114, 102, 233), (235, 121, 114, 234), (236, 97, 121, 235), (237, 96, 97, 236), (238, 110, 96, 237), (239, 118, 110, 238), (240, 125, 118, 239), (241, 105, 125, 240), (242, 104, 105, 241), (243, 115, 104, 242), (244, 122, 115, 243), (245, 99, 122, 244), (246, 98, 99, 245), (247, 111, 98, 246), (248, 119, 111, 247), (249, 126, 119, 248), (250, 107, 126, 249), (251, 106, 107, 250), (252, 116, 106, 251), (253, 123, 116, 252), (254, 101, 123, 253), (255, 100, 101, 254), (225, 112, 113, 224), (62, 0, 2, 4, 6, 8, 10, 12, 14, 16, 18, 20, 22, 24, 26, 28, 30, 32, 34, 36, 38, 40, 42, 44, 46, 48, 50, 52, 54, 56, 58, 60), (48, 312, 248, 119), (50, 313, 249, 126), (250, 107, 52, 314), (54, 315, 251, 106), (56, 316, 252, 116), (58, 317, 253, 123), (254, 101, 60, 318), (319, 62, 100, 255), (224, 113, 0, 288), (289, 2, 112, 225), (4, 290, 226, 120), (6, 291, 227, 127), (228, 109, 8, 292), (10, 293, 229, 108), (12, 294, 230, 117), (14, 295, 231, 124), (232, 103, 16, 296), (18, 297, 233, 102), (20, 298, 234, 114), (22, 299, 235, 121), (236, 97, 24, 300), (26, 301, 237, 96), (28, 302, 238, 110), (30, 303, 239, 118), (32, 304, 240, 125), (36, 306, 242, 104), (38, 307, 243, 115), (40, 308, 244, 122), (245, 99, 42, 309), (44, 310, 246, 98), (46, 311, 247, 111), (249, 248, 48, 312, 313, 50), (250, 251, 54, 315, 314, 52), (252, 253, 58, 317, 316, 56), (247, 246, 44, 310, 311, 46), (244, 245, 42, 309, 308, 40), (242, 243, 38, 307, 306, 36), (254, 255, 62, 319, 318, 60), (224, 225, 2, 289, 288, 0), (226, 227, 6, 291, 290, 4), (228, 229, 10, 293, 292, 8), (231, 230, 12, 294, 295, 14), (232, 233, 18, 297, 296, 16), (234, 235, 22, 299, 298, 20), (236, 237, 26, 301, 300, 24), (239, 238, 28, 302, 303, 30), (241, 240, 32, 304, 305, 34)])
_uv = me_cylinder_001.uv_layers.new(name='UVMap')
_uv.uv.foreach_set('vector', [1.0, 0.5149, 1.0, 1.0, 0.9688, 1.0, 0.9688, 0.5149, 0.9688, 0.5149, 0.9688, 1.0, 0.9375, 1.0, 0.9375, 0.5149, 0.9375, 0.5149, 0.9375, 1.0, 0.9062, 1.0, 0.9062, 0.5149, 0.9062, 0.5149, 0.9062, 1.0, 0.875, 1.0, 0.875, 0.5149, 0.875, 0.5149, 0.875, 1.0, 0.8438, 1.0, 0.8438, 0.5149, 0.8438, 0.5149, 0.8438, 1.0, 0.8125, 1.0, 0.8125, 0.5149, 0.8125, 0.5149, 0.8125, 1.0, 0.7812, 1.0, 0.7812, 0.5149, 0.7812, 0.5149, 0.7812, 1.0, 0.75, 1.0, 0.75, 0.5149, 0.75, 0.5149, 0.75, 1.0, 0.7188, 1.0, 0.7188, 0.5149, 0.7188, 0.5149, 0.7188, 1.0, 0.6875, 1.0, 0.6875, 0.5149, 0.6875, 0.5149, 0.6875, 1.0, 0.6562, 1.0, 0.6562, 0.5149, 0.6562, 0.5149, 0.6562, 1.0, 0.625, 1.0, 0.625, 0.5149, 0.625, 0.5149, 0.625, 1.0, 0.5938, 1.0, 0.5938, 0.5149, 0.5938, 0.5149, 0.5938, 1.0, 0.5625, 1.0, 0.5625, 0.5149, 0.5625, 0.5149, 0.5625, 1.0, 0.5312, 1.0, 0.5312, 0.5149, 0.5312, 0.5149, 0.5312, 1.0, 0.5, 1.0, 0.5, 0.5149, 0.5, 0.5149, 0.5, 1.0, 0.4688, 1.0, 0.4688, 0.5149, 0.4688, 0.5149, 0.4688, 1.0, 0.4375, 1.0, 0.4375, 0.5149, 0.4375, 0.5149, 0.4375, 1.0, 0.4062, 1.0, 0.4062, 0.5149, 0.4062, 0.5149, 0.4062, 1.0, 0.375, 1.0, 0.375, 0.5149, 0.375, 0.5149, 0.375, 1.0, 0.3438, 1.0, 0.3438, 0.5149, 0.3438, 0.5149, 0.3438, 1.0, 0.3125, 1.0, 0.3125, 0.5149, 0.3125, 0.5149, 0.3125, 1.0, 0.2812, 1.0, 0.2812, 0.5149, 0.2812, 0.5149, 0.2812, 1.0, 0.25, 1.0, 0.25, 0.5149, 0.25, 0.5149, 0.25, 1.0, 0.2188, 1.0, 0.2188, 0.5149, 0.2188, 0.5149, 0.2188, 1.0, 0.1875, 1.0, 0.1875, 0.5149, 0.1875, 0.5149, 0.1875, 1.0, 0.1562, 1.0, 0.1562, 0.5149, 0.1562, 0.5149, 0.1562, 1.0, 0.125, 1.0, 0.125, 0.5149, 0.125, 0.5149, 0.125, 1.0, 0.09375, 1.0, 0.09375, 0.5149, 0.09375, 0.5149, 0.09375, 1.0, 0.0625, 1.0, 0.0625, 0.5149, 0.2968, 0.4854, 0.25, 0.49, 0.2032, 0.4854, 0.1582, 0.4717, 0.1167, 0.4496, 0.08029, 0.4197, 0.05045, 0.3833, 0.02827, 0.3418, 0.01461, 0.2968, 0.01, 0.25, 0.01461, 0.2032, 0.02827, 0.1582, 0.05045, 0.1167, 0.08029, 0.08029, 0.1167, 0.05045, 0.1582, 0.02827, 0.2032, 0.01461, 0.25, 0.01, 0.2968, 0.01461, 0.3418, 0.02827, 0.3833, 0.05045, 0.4197, 0.08029, 0.4496, 0.1167, 0.4717, 0.1582, 0.4854, 0.2032, 0.49, 0.25, 0.4854, 0.2968, 0.4717, 0.3418, 0.4496, 0.3833, 0.4197, 0.4197, 0.3833, 0.4496, 0.3418, 0.4717, 0.0625, 0.5149, 0.0625, 1.0, 0.03125, 1.0, 0.03125, 0.5149, 0.03125, 0.5149, 0.03125, 1.0, 0.0, 1.0, 0.0, 0.5149, 0.625, 0.5, 0.5938, 0.5, 0.5938, 0.5, 0.625, 0.5, 0.625, 0.5, 0.5938, 0.5, 0.5938, 0.5, 0.625, 0.5, 0.3438, 0.5, 0.3125, 0.5, 0.3125, 0.5, 0.3438, 0.5, 0.0625, 0.5, 0.03125, 0.5, 0.03125, 0.5, 0.0625, 0.5, 0.75, 0.5, 0.7188, 0.5, 0.7188, 0.5, 0.75, 0.5, 0.4688, 0.5, 0.4375, 0.5, 0.4375, 0.5, 0.4688, 0.5, 0.1875, 0.5, 0.1562, 0.5, 0.1562, 0.5, 0.1875, 0.5, 0.875, 0.5, 0.8438, 0.5, 0.8438, 0.5, 0.875, 0.5, 0.5938, 0.5, 0.5625, 0.5, 0.5625, 0.5, 0.5938, 0.5, 0.3125, 0.5, 0.2812, 0.5, 0.2812, 0.5, 0.3125, 0.5, 1.0, 0.5, 0.9688, 0.5, 0.9688, 0.5, 1.0, 0.5, 0.03125, 0.5, 0.0, 0.5, 0.0, 0.5, 0.03125, 0.5, 0.7188, 0.5, 0.6875, 0.5, 0.6875, 0.5, 0.7188, 0.5, 0.4375, 0.5, 0.4062, 0.5, 0.4062, 0.5, 0.4375, 0.5, 0.1562, 0.5, 0.125, 0.5, 0.125, 0.5, 0.1562, 0.5, 0.8438, 0.5, 0.8125, 0.5, 0.8125, 0.5, 0.8438, 0.5, 0.5625, 0.5, 0.5312, 0.5, 0.5312, 0.5, 0.5625, 0.5, 0.2812, 0.5, 0.25, 0.5, 0.25, 0.5, 0.2812, 0.5, 0.9688, 0.5, 0.9375, 0.5, 0.9375, 0.5, 0.9688, 0.5, 0.6875, 0.5, 0.6562, 0.5, 0.6562, 0.5, 0.6875, 0.5, 0.4062, 0.5, 0.375, 0.5, 0.375, 0.5, 0.4062, 0.5, 0.125, 0.5, 0.09375, 0.5, 0.09375, 0.5, 0.125, 0.5, 0.8125, 0.5, 0.7813, 0.5, 0.7812, 0.5, 0.8125, 0.5, 0.5312, 0.5, 0.5, 0.5, 0.5, 0.5, 0.5312, 0.5, 0.25, 0.5, 0.2188, 0.5, 0.2188, 0.5, 0.25, 0.5, 0.9375, 0.5, 0.9063, 0.5, 0.9062, 0.5, 0.9375, 0.5, 0.6562, 0.5, 0.625, 0.5, 0.625, 0.5, 0.6562, 0.5, 0.375, 0.5, 0.3438, 0.5, 0.3438, 0.5, 0.375, 0.5, 0.09375, 0.5, 0.0625, 0.5, 0.0625, 0.5, 0.09375, 0.5, 0.7813, 0.5, 0.75, 0.5, 0.75, 0.5, 0.7812, 0.5, 0.5, 0.5, 0.4688, 0.5, 0.4688, 0.5, 0.5, 0.5, 0.2188, 0.5, 0.1875, 0.5, 0.1875, 0.5, 0.2188, 0.5, 0.9063, 0.5, 0.875, 0.5, 0.875, 0.5, 0.9062, 0.5, 0.5, 0.5, 0.4688, 0.5, 0.4688, 0.5, 0.5, 0.5, 0.375, 0.5, 0.3438, 0.5, 0.3438, 0.5, 0.375, 0.5, 0.9375, 0.5, 0.9062, 0.5, 0.9063, 0.5, 0.9375, 0.5, 0.25, 0.5, 0.2188, 0.5, 0.2188, 0.5, 0.25, 0.5, 0.8125, 0.5, 0.7812, 0.5, 0.7813, 0.5, 0.8125, 0.5, 0.125, 0.5, 0.09375, 0.5, 0.09375, 0.5, 0.125, 0.5, 0.6875, 0.5, 0.6562, 0.5, 0.6562, 0.5, 0.6875, 0.5, 0.5625, 0.5, 0.5312, 0.5, 0.5312, 0.5, 0.5625, 0.5, 0.4375, 0.5, 0.4062, 0.5, 0.4062, 0.5, 0.4375, 0.5, 1.0, 0.5, 0.9688, 0.5, 0.9688, 0.5, 1.0, 0.5, 0.3125, 0.5, 0.2812, 0.5, 0.2812, 0.5, 0.3125, 0.5, 0.875, 0.5, 0.8438, 0.5, 0.8438, 0.5, 0.875, 0.5, 0.1875, 0.5, 0.1562, 0.5, 0.1562, 0.5, 0.1875, 0.5, 0.75, 0.5, 0.7188, 0.5, 0.7188, 0.5, 0.75, 0.5, 0.0625, 0.5, 0.03125, 0.5, 0.03125, 0.5, 0.0625, 0.5, 0.625, 0.5, 0.5938, 0.5, 0.5938, 0.5, 0.625, 0.5, 0.4375, 0.5, 0.4062, 0.5, 0.4062, 0.5, 0.4375, 0.5, 0.1875, 0.5, 0.1562, 0.5, 0.1562, 0.5, 0.1875, 0.5, 0.5938, 0.5, 0.5625, 0.5, 0.5625, 0.5, 0.5938, 0.5, 1.0, 0.5, 0.9688, 0.5, 0.9688, 0.5, 1.0, 0.5, 0.1562, 0.5, 0.125, 0.5, 0.125, 0.5, 0.1562, 0.5, 0.5625, 0.5, 0.5312, 0.5, 0.5312, 0.5, 0.5625, 0.5, 0.9688, 0.5, 0.9375, 0.5, 0.9375, 0.5, 0.9688, 0.5, 0.125, 0.5, 0.09375, 0.5, 0.09375, 0.5, 0.125, 0.5, 0.5312, 0.5, 0.5, 0.5, 0.5, 0.5, 0.5312, 0.5, 0.9375, 0.5, 0.9062, 0.5, 0.9062, 0.5, 0.9375, 0.5, 0.09375, 0.5, 0.0625, 0.5, 0.0625, 0.5, 0.09375, 0.5, 0.5, 0.5, 0.4688, 0.5, 0.4688, 0.5, 0.5, 0.5, 0.9062, 0.5, 0.875, 0.5, 0.875, 0.5, 0.9062, 0.5, 0.0625, 0.5, 0.03125, 0.5, 0.03125, 0.5, 0.0625, 0.5, 0.4688, 0.5, 0.4375, 0.5, 0.4375, 0.5, 0.4688, 0.5, 0.875, 0.5, 0.8438, 0.5, 0.8438, 0.5, 0.875, 0.5, 0.03125, 0.5, 0.0, 0.5, 0.0, 0.5, 0.03125, 0.5, 0.4375, 0.5, 0.4062, 0.5, 0.4062, 0.5, 0.4375, 0.5, 0.8438, 0.5, 0.8125, 0.5, 0.8125, 0.5, 0.8438, 0.5, 0.4062, 0.5, 0.375, 0.5, 0.375, 0.5, 0.4062, 0.5, 0.8125, 0.5, 0.7812, 0.5, 0.7812, 0.5, 0.8125, 0.5, 0.375, 0.5, 0.3438, 0.5, 0.3438, 0.5, 0.375, 0.5, 0.7812, 0.5, 0.75, 0.5, 0.75, 0.5, 0.7812, 0.5, 0.3438, 0.5, 0.3125, 0.5, 0.3125, 0.5, 0.3438, 0.5, 0.75, 0.5, 0.7188, 0.5, 0.7188, 0.5, 0.75, 0.5, 0.3125, 0.5, 0.2812, 0.5, 0.2812, 0.5, 0.3125, 0.5, 0.7188, 0.5, 0.6875, 0.5, 0.6875, 0.5, 0.7188, 0.5, 0.2812, 0.5, 0.25, 0.5, 0.25, 0.5, 0.2812, 0.5, 0.6875, 0.5, 0.6562, 0.5, 0.6562, 0.5, 0.6875, 0.5, 0.25, 0.5, 0.2188, 0.5, 0.2188, 0.5, 0.25, 0.5, 0.6562, 0.5, 0.625, 0.5, 0.625, 0.5, 0.6562, 0.5, 0.2188, 0.5, 0.1875, 0.5, 0.1875, 0.5, 0.2188, 0.5, 0.03125, 0.5, 0.03125, 0.5088, 0.0, 0.5088, 0.0, 0.5, 0.0625, 0.5, 0.0625, 0.5088, 0.03125, 0.5088, 0.03125, 0.5, 0.09375, 0.5, 0.09375, 0.5088, 0.0625, 0.5088, 0.0625, 0.5, 0.125, 0.5, 0.125, 0.5088, 0.09375, 0.5088, 0.09375, 0.5, 0.1562, 0.5, 0.1562, 0.5088, 0.125, 0.5088, 0.125, 0.5, 0.1875, 0.5, 0.1875, 0.5088, 0.1562, 0.5088, 0.1562, 0.5, 0.2188, 0.5, 0.2188, 0.5088, 0.1875, 0.5088, 0.1875, 0.5, 0.25, 0.5, 0.25, 0.5088, 0.2188, 0.5088, 0.2188, 0.5, 0.2812, 0.5, 0.2812, 0.5088, 0.25, 0.5088, 0.25, 0.5, 0.3125, 0.5, 0.3125, 0.5088, 0.2812, 0.5088, 0.2812, 0.5, 0.3438, 0.5, 0.3438, 0.5088, 0.3125, 0.5088, 0.3125, 0.5, 0.375, 0.5, 0.375, 0.5088, 0.3438, 0.5088, 0.3438, 0.5, 0.4062, 0.5, 0.4062, 0.5088, 0.375, 0.5088, 0.375, 0.5, 0.4375, 0.5, 0.4375, 0.5088, 0.4062, 0.5088, 0.4062, 0.5, 0.4688, 0.5, 0.4688, 0.5088, 0.4375, 0.5088, 0.4375, 0.5, 0.5, 0.5, 0.5, 0.5088, 0.4688, 0.5088, 0.4688, 0.5, 0.5312, 0.5, 0.5312, 0.5088, 0.5, 0.5088, 0.5, 0.5, 0.5625, 0.5, 0.5625, 0.5088, 0.5312, 0.5088, 0.5312, 0.5, 0.5938, 0.5, 0.5938, 0.5088, 0.5625, 0.5088, 0.5625, 0.5, 0.625, 0.5, 0.625, 0.5088, 0.5938, 0.5088, 0.5938, 0.5, 0.6562, 0.5, 0.6562, 0.5088, 0.625, 0.5088, 0.625, 0.5, 0.6875, 0.5, 0.6875, 0.5088, 0.6562, 0.5088, 0.6562, 0.5, 0.7188, 0.5, 0.7188, 0.5088, 0.6875, 0.5088, 0.6875, 0.5, 0.75, 0.5, 0.75, 0.5088, 0.7188, 0.5088, 0.7188, 0.5, 0.7812, 0.5, 0.7812, 0.5088, 0.75, 0.5088, 0.75, 0.5, 0.8125, 0.5, 0.8125, 0.5088, 0.7812, 0.5088, 0.7812, 0.5, 0.8438, 0.5, 0.8438, 0.5088, 0.8125, 0.5088, 0.8125, 0.5, 0.875, 0.5, 0.875, 0.5088, 0.8438, 0.5088, 0.8438, 0.5, 0.9062, 0.5, 0.9062, 0.5088, 0.875, 0.5088, 0.875, 0.5, 0.9375, 0.5, 0.9375, 0.5088, 0.9062, 0.5088, 0.9062, 0.5, 0.9688, 0.5, 0.9688, 0.5088, 0.9375, 0.5088, 0.9375, 0.5, 1.0, 0.5, 1.0, 0.5088, 0.9688, 0.5088, 0.9688, 0.5, 0.03125, 0.5088, 0.03125, 0.5149, 0.0, 0.5149, 0.0, 0.5088, 0.0625, 0.5088, 0.0625, 0.5149, 0.03125, 0.5149, 0.03125, 0.5088, 0.09375, 0.5088, 0.09375, 0.5149, 0.0625, 0.5149, 0.0625, 0.5088, 0.125, 0.5088, 0.125, 0.5149, 0.09375, 0.5149, 0.09375, 0.5088, 0.1562, 0.5088, 0.1562, 0.5149, 0.125, 0.5149, 0.125, 0.5088, 0.1875, 0.5088, 0.1875, 0.5149, 0.1562, 0.5149, 0.1562, 0.5088, 0.2188, 0.5088, 0.2188, 0.5149, 0.1875, 0.5149, 0.1875, 0.5088, 0.25, 0.5088, 0.25, 0.5149, 0.2188, 0.5149, 0.2188, 0.5088, 0.2812, 0.5088, 0.2812, 0.5149, 0.25, 0.5149, 0.25, 0.5088, 0.3125, 0.5088, 0.3125, 0.5149, 0.2812, 0.5149, 0.2812, 0.5088, 0.3438, 0.5088, 0.3438, 0.5149, 0.3125, 0.5149, 0.3125, 0.5088, 0.375, 0.5088, 0.375, 0.5149, 0.3438, 0.5149, 0.3438, 0.5088, 0.4062, 0.5088, 0.4062, 0.5149, 0.375, 0.5149, 0.375, 0.5088, 0.4375, 0.5088, 0.4375, 0.5149, 0.4062, 0.5149, 0.4062, 0.5088, 0.4688, 0.5088, 0.4688, 0.5149, 0.4375, 0.5149, 0.4375, 0.5088, 0.5, 0.5088, 0.5, 0.5149, 0.4688, 0.5149, 0.4688, 0.5088, 0.5312, 0.5088, 0.5312, 0.5149, 0.5, 0.5149, 0.5, 0.5088, 0.5625, 0.5088, 0.5625, 0.5149, 0.5312, 0.5149, 0.5312, 0.5088, 0.5938, 0.5088, 0.5938, 0.5149, 0.5625, 0.5149, 0.5625, 0.5088, 0.625, 0.5088, 0.625, 0.5149, 0.5938, 0.5149, 0.5938, 0.5088, 0.6562, 0.5088, 0.6562, 0.5149, 0.625, 0.5149, 0.625, 0.5088, 0.6875, 0.5088, 0.6875, 0.5149, 0.6562, 0.5149, 0.6562, 0.5088, 0.7188, 0.5088, 0.7188, 0.5149, 0.6875, 0.5149, 0.6875, 0.5088, 0.75, 0.5088, 0.75, 0.5149, 0.7188, 0.5149, 0.7188, 0.5088, 0.7812, 0.5088, 0.7812, 0.5149, 0.75, 0.5149, 0.75, 0.5088, 0.8125, 0.5088, 0.8125, 0.5149, 0.7812, 0.5149, 0.7812, 0.5088, 0.8438, 0.5088, 0.8438, 0.5149, 0.8125, 0.5149, 0.8125, 0.5088, 0.875, 0.5088, 0.875, 0.5149, 0.8438, 0.5149, 0.8438, 0.5088, 0.9062, 0.5088, 0.9062, 0.5149, 0.875, 0.5149, 0.875, 0.5088, 0.9375, 0.5088, 0.9375, 0.5149, 0.9062, 0.5149, 0.9062, 0.5088, 0.9688, 0.5088, 0.9688, 0.5149, 0.9375, 0.5149, 0.9375, 0.5088, 1.0, 0.5088, 1.0, 0.5149, 0.9688, 0.5149, 0.9688, 0.5088, 0.8438, 0.5, 0.8125, 0.5, 0.8125, 0.5, 0.8438, 0.5, 0.4062, 0.5, 0.375, 0.5, 0.375, 0.5, 0.4062, 0.5, 0.8125, 0.5, 0.7812, 0.5, 0.7812, 0.5, 0.8125, 0.5, 0.375, 0.5, 0.3438, 0.5, 0.3438, 0.5, 0.375, 0.5, 0.7812, 0.5, 0.75, 0.5, 0.75, 0.5, 0.7812, 0.5, 0.3438, 0.5, 0.3125, 0.5, 0.3125, 0.5, 0.3438, 0.5, 0.75, 0.5, 0.7188, 0.5, 0.7188, 0.5, 0.75, 0.5, 0.3125, 0.5, 0.2812, 0.5, 0.2812, 0.5, 0.3125, 0.5, 0.7188, 0.5, 0.6875, 0.5, 0.6875, 0.5, 0.7188, 0.5, 0.2812, 0.5, 0.25, 0.5, 0.25, 0.5, 0.2812, 0.5, 0.6875, 0.5, 0.6562, 0.5, 0.6562, 0.5, 0.6875, 0.5, 0.25, 0.5, 0.2188, 0.5, 0.2188, 0.5, 0.25, 0.5, 0.6562, 0.5, 0.625, 0.5, 0.625, 0.5, 0.6562, 0.5, 0.2188, 0.5, 0.1875, 0.5, 0.1875, 0.5, 0.2188, 0.5, 0.625, 0.5, 0.5938, 0.5, 0.5938, 0.5, 0.625, 0.5, 0.1875, 0.5, 0.1562, 0.5, 0.1562, 0.5, 0.1875, 0.5, 0.5938, 0.5, 0.5625, 0.5, 0.5625, 0.5, 0.5938, 0.5, 1.0, 0.5, 0.9688, 0.5, 0.9688, 0.5, 1.0, 0.5, 0.1562, 0.5, 0.125, 0.5, 0.125, 0.5, 0.1562, 0.5, 0.5625, 0.5, 0.5312, 0.5, 0.5312, 0.5, 0.5625, 0.5, 0.9688, 0.5, 0.9375, 0.5, 0.9375, 0.5, 0.9688, 0.5, 0.125, 0.5, 0.09375, 0.5, 0.09375, 0.5, 0.125, 0.5, 0.5312, 0.5, 0.5, 0.5, 0.5, 0.5, 0.5312, 0.5, 0.9375, 0.5, 0.9062, 0.5, 0.9062, 0.5, 0.9375, 0.5, 0.09375, 0.5, 0.0625, 0.5, 0.0625, 0.5, 0.09375, 0.5, 0.5, 0.5, 0.4688, 0.5, 0.4688, 0.5, 0.5, 0.5, 0.9062, 0.5, 0.875, 0.5, 0.875, 0.5, 0.9062, 0.5, 0.0625, 0.5, 0.03125, 0.5, 0.03125, 0.5, 0.0625, 0.5, 0.4688, 0.5, 0.4375, 0.5, 0.4375, 0.5, 0.4688, 0.5, 0.875, 0.5, 0.8438, 0.5, 0.8438, 0.5, 0.875, 0.5, 0.03125, 0.5, 0.0, 0.5, 0.0, 0.5, 0.03125, 0.5, 0.7945, 0.4735, 0.75, 0.4779, 0.75, 0.49, 0.7968, 0.4854, 0.8372, 0.4606, 0.7945, 0.4735, 0.7968, 0.4854, 0.8418, 0.4717, 0.9395, 0.3766, 0.9112, 0.4112, 0.9197, 0.4197, 0.9496, 0.3833, 0.9606, 0.3372, 0.9395, 0.3766, 0.9496, 0.3833, 0.9717, 0.3418, 0.9735, 0.2945, 0.9606, 0.3372, 0.9717, 0.3418, 0.9854, 0.2968, 0.9779, 0.25, 0.9735, 0.2945, 0.9854, 0.2968, 0.99, 0.25, 0.9735, 0.2055, 0.9779, 0.25, 0.99, 0.25, 0.9854, 0.2032, 0.9606, 0.1628, 0.9735, 0.2055, 0.9854, 0.2032, 0.9717, 0.1582, 0.9395, 0.1234, 0.9606, 0.1628, 0.9717, 0.1582, 0.9496, 0.1167, 0.9112, 0.08885, 0.9395, 0.1234, 0.9496, 0.1167, 0.9197, 0.08029, 0.8766, 0.06051, 0.9112, 0.08885, 0.9197, 0.08029, 0.8833, 0.05045, 0.8372, 0.03944, 0.8766, 0.06051, 0.8833, 0.05045, 0.8418, 0.02827, 0.7945, 0.02648, 0.8372, 0.03944, 0.8418, 0.02827, 0.7968, 0.01461, 0.75, 0.0221, 0.7945, 0.02648, 0.7968, 0.01461, 0.75, 0.01, 0.7055, 0.02648, 0.75, 0.0221, 0.75, 0.01, 0.7032, 0.01461, 0.6628, 0.03944, 0.7055, 0.02648, 0.7032, 0.01461, 0.6582, 0.02827, 0.6234, 0.06051, 0.6628, 0.03944, 0.6582, 0.02827, 0.6167, 0.05045, 0.5888, 0.08885, 0.6234, 0.06051, 0.6167, 0.05045, 0.5803, 0.08029, 0.5605, 0.1234, 0.5888, 0.08885, 0.5803, 0.08029, 0.5504, 0.1167, 0.5394, 0.1628, 0.5605, 0.1234, 0.5504, 0.1167, 0.5283, 0.1582, 0.5265, 0.2055, 0.5394, 0.1628, 0.5283, 0.1582, 0.5146, 0.2032, 0.5221, 0.25, 0.5265, 0.2055, 0.5146, 0.2032, 0.51, 0.25, 0.5265, 0.2945, 0.5221, 0.25, 0.51, 0.25, 0.5146, 0.2968, 0.5394, 0.3372, 0.5265, 0.2945, 0.5146, 0.2968, 0.5283, 0.3418, 0.5605, 0.3766, 0.5394, 0.3372, 0.5283, 0.3418, 0.5504, 0.3833, 0.5888, 0.4112, 0.5605, 0.3766, 0.5504, 0.3833, 0.5803, 0.4197, 0.6234, 0.4395, 0.5888, 0.4112, 0.5803, 0.4197, 0.6167, 0.4496, 0.6628, 0.4606, 0.6234, 0.4395, 0.6167, 0.4496, 0.6582, 0.4717, 0.7055, 0.4735, 0.6628, 0.4606, 0.6582, 0.4717, 0.7032, 0.4854, 0.75, 0.4779, 0.7055, 0.4735, 0.7032, 0.4854, 0.75, 0.49, 0.5312, 0.5149, 0.5625, 0.5149, 0.5625, 0.5149, 0.5312, 0.5149, 0.125, 0.5149, 0.1562, 0.5149, 0.1562, 0.5149, 0.125, 0.5149, 0.9688, 0.5149, 1.0, 0.5149, 1.0, 0.5149, 0.9688, 0.5149, 0.5625, 0.5149, 0.5938, 0.5149, 0.5938, 0.5149, 0.5625, 0.5149, 0.1562, 0.5149, 0.1875, 0.5149, 0.1875, 0.5149, 0.1562, 0.5149, 0.5938, 0.5149, 0.625, 0.5149, 0.625, 0.5149, 0.5938, 0.5149, 0.1875, 0.5149, 0.2188, 0.5149, 0.2188, 0.5149, 0.1875, 0.5149, 0.625, 0.5149, 0.6562, 0.5149, 0.6562, 0.5149, 0.625, 0.5149, 0.2188, 0.5149, 0.25, 0.5149, 0.25, 0.5149, 0.2188, 0.5149, 0.6562, 0.5149, 0.6875, 0.5149, 0.6875, 0.5149, 0.6562, 0.5149, 0.25, 0.5149, 0.2812, 0.5149, 0.2812, 0.5149, 0.25, 0.5149, 0.6875, 0.5149, 0.7188, 0.5149, 0.7188, 0.5149, 0.6875, 0.5149, 0.2812, 0.5149, 0.3125, 0.5149, 0.3125, 0.5149, 0.2812, 0.5149, 0.7188, 0.5149, 0.75, 0.5149, 0.75, 0.5149, 0.7188, 0.5149, 0.3125, 0.5149, 0.3438, 0.5149, 0.3438, 0.5149, 0.3125, 0.5149, 0.75, 0.5149, 0.7812, 0.5149, 0.7812, 0.5149, 0.75, 0.5149, 0.3438, 0.5149, 0.375, 0.5149, 0.375, 0.5149, 0.3438, 0.5149, 0.7812, 0.5149, 0.8125, 0.5149, 0.8125, 0.5149, 0.7812, 0.5149, 0.375, 0.5149, 0.4062, 0.5149, 0.4062, 0.5149, 0.375, 0.5149, 0.8125, 0.5149, 0.8438, 0.5149, 0.8438, 0.5149, 0.8125, 0.5149, 0.4062, 0.5149, 0.4375, 0.5149, 0.4375, 0.5149, 0.4062, 0.5149, 0.0, 0.5149, 0.03125, 0.5149, 0.03125, 0.5149, 0.0, 0.5149, 0.8438, 0.5149, 0.875, 0.5149, 0.875, 0.5149, 0.8438, 0.5149, 0.4375, 0.5149, 0.4688, 0.5149, 0.4688, 0.5149, 0.4375, 0.5149, 0.03125, 0.5149, 0.0625, 0.5149, 0.0625, 0.5149, 0.03125, 0.5149, 0.875, 0.5149, 0.9062, 0.5149, 0.9062, 0.5149, 0.875, 0.5149, 0.4688, 0.5149, 0.5, 0.5149, 0.5, 0.5149, 0.4688, 0.5149, 0.0625, 0.5149, 0.09375, 0.5149, 0.09375, 0.5149, 0.0625, 0.5149, 0.9062, 0.5149, 0.9375, 0.5149, 0.9375, 0.5149, 0.9062, 0.5149, 0.5, 0.5149, 0.5312, 0.5149, 0.5312, 0.5149, 0.5, 0.5149, 0.09375, 0.5149, 0.125, 0.5149, 0.125, 0.5149, 0.09375, 0.5149, 0.9375, 0.5149, 0.9688, 0.5149, 0.9688, 0.5149, 0.9375, 0.5149, 0.0, 0.0, 0.0, 0.0, 0.0, 0.0, 0.0, 0.0, 0.0, 0.0, 0.0, 0.0, 0.0, 0.0, 0.0, 0.0, 0.8766, 0.4395, 0.8372, 0.4606, 0.8418, 0.4717, 0.8833, 0.4496, 0.9197, 0.4197, 0.9112, 0.4112, 0.0, 0.0, 0.0, 0.0, 0.0, 0.0, 0.0, 0.0, 0.0, 0.0, 0.0, 0.0, 0.0, 0.0, 0.0, 0.0, 0.0, 0.0, 0.0, 0.0, 0.0, 0.0, 0.0, 0.0, 0.0, 0.0, 0.0, 0.0, 0.0, 0.0, 0.0, 0.0, 0.0, 0.0, 0.0, 0.0, 0.0, 0.0, 0.0, 0.0, 0.0, 0.0, 0.0, 0.0, 0.0, 0.0, 0.0, 0.0, 0.0, 0.0, 0.0, 0.0, 0.0, 0.0, 0.0, 0.0, 0.0, 0.0, 0.0, 0.0, 0.0, 0.0, 0.0, 0.0, 0.0, 0.0, 0.0, 0.0, 0.0, 0.0, 0.0, 0.0, 0.0, 0.0, 0.0, 0.0, 0.0, 0.0, 0.0, 0.0, 0.0, 0.0, 0.0, 0.0, 0.0, 0.0, 0.0, 0.0, 0.0, 0.0, 0.0, 0.0, 0.0, 0.0, 0.0, 0.0, 0.0, 0.0, 0.0, 0.0, 0.0, 0.0, 0.0, 0.0, 0.0, 0.0, 0.0, 0.0, 0.0, 0.0, 0.0, 0.0, 0.0, 0.0, 0.0, 0.0, 0.0, 0.0, 0.0, 0.0, 0.0, 0.0, 0.0, 0.0, 0.0, 0.0, 0.0, 0.0, 0.0, 0.0, 0.0, 0.0, 0.0, 0.0, 0.0, 0.0, 0.0, 0.0, 0.0, 0.0, 0.0, 0.0, 0.0, 0.0, 0.0, 0.0, 0.0, 0.0, 0.0, 0.0, 0.0, 0.0, 0.0, 0.0, 0.0, 0.0, 0.0, 0.0, 0.0, 0.0, 0.0, 0.0, 0.0, 0.0, 0.0, 0.0, 0.0, 0.0, 0.0, 0.0, 0.0, 0.0, 0.0, 0.0, 0.0, 0.0, 0.0, 0.0, 0.0, 0.0, 0.0, 0.0, 0.0, 0.0, 0.0, 0.0, 0.0, 0.0, 0.0, 0.0, 0.0, 0.0, 0.0, 0.0, 0.0, 0.0, 0.0, 0.0, 0.0, 0.0, 0.0, 0.0, 0.0, 0.0, 0.0, 0.0, 0.0, 0.0, 0.0, 0.0, 0.0, 0.0, 0.0, 0.0, 0.0, 0.0, 0.0, 0.0, 0.0, 0.0, 0.0, 0.0, 0.0, 0.0, 0.0, 0.0, 0.0, 0.0, 0.0, 0.0, 0.0, 0.0, 0.0, 0.0, 0.0, 0.0, 0.0, 0.0, 0.0, 0.0, 0.0, 0.0, 0.0, 0.0, 0.0, 0.0, 0.0, 0.0, 0.0, 0.0, 0.0, 0.0, 0.0, 0.0, 0.0, 0.0, 0.0, 0.0, 0.0, 0.0, 0.0, 0.0, 0.0, 0.0, 0.0, 0.0, 0.0, 0.0, 0.0, 0.0, 0.0, 0.0, 0.0, 0.0, 0.0, 0.0, 0.0, 0.0, 0.0, 0.0, 0.0, 0.0, 0.0, 0.0, 0.0, 0.0, 0.0, 0.0, 0.0, 0.0, 0.0, 0.0, 0.0, 0.0, 0.0, 0.0, 0.0, 0.0, 0.0, 0.0, 0.0, 0.0, 0.0, 0.0, 0.0, 0.0, 0.0, 0.0, 0.0, 0.0, 0.0, 0.0, 0.0, 0.0, 0.0, 0.0, 0.0, 0.0, 0.0, 0.0, 0.0, 0.0, 0.0, 0.0, 0.0, 0.0, 0.0, 0.0, 0.0, 0.0, 0.0, 0.0, 0.0, 0.0, 0.0, 0.0, 0.0, 0.0, 0.0, 0.0, 0.0, 0.0, 0.0, 0.0, 0.0, 0.0, 0.0, 0.0, 0.0, 0.0, 0.0, 0.0, 0.0, 0.0, 0.0, 0.0, 0.0, 0.0, 0.0, 0.0, 0.0, 0.0, 0.0, 0.0, 0.0, 0.0, 0.0, 0.0, 0.0, 0.0, 0.0, 0.0, 0.0, 0.0, 0.0, 0.0, 0.0, 0.0, 0.0, 0.0, 0.0, 0.0, 0.0, 0.0, 0.9375, 0.5, 0.0, 0.0, 0.0, 0.0, 0.0, 0.0, 0.0, 0.0, 0.0, 0.0, 0.0, 0.0, 0.0, 0.0, 0.0, 0.0, 0.0, 0.0, 0.0, 0.0, 0.0, 0.0, 0.0, 0.0, 0.0, 0.0, 0.0, 0.0, 0.0, 0.0, 0.0, 0.0, 0.0, 0.0, 0.0, 0.0, 0.0, 0.0, 0.0, 0.0, 0.0, 0.0, 0.0, 0.0, 0.0, 0.0, 0.0, 0.0, 0.0, 0.0, 0.0, 0.0, 0.0, 0.0, 0.0, 0.0, 0.0, 0.0, 0.0, 0.0, 0.0, 0.0, 0.0, 0.0, 0.0, 0.0, 0.0, 0.0, 0.0, 0.0, 0.0, 0.0, 0.0, 0.0, 0.0, 0.0, 0.0, 0.0, 0.0, 0.0, 0.0, 0.0, 0.0, 0.0, 0.0, 0.0, 0.0, 0.0, 0.0, 0.0, 0.0, 0.0, 0.0, 0.0, 0.0, 0.0, 0.0, 0.0, 0.0, 0.0, 0.0, 0.0, 0.0, 0.0, 0.0, 0.0, 0.0, 0.0, 0.0, 0.0, 0.0, 0.0, 0.0, 0.0, 0.0, 0.0, 0.0, 0.0, 0.0, 0.0, 0.0, 0.0, 0.0, 0.0, 0.0, 0.0, 0.0, 0.0, 0.0, 0.0, 0.0, 0.0, 0.0, 0.0, 0.0, 0.0, 0.0, 0.0, 0.0, 0.0, 0.0, 0.0, 0.0, 0.0, 0.0, 0.0, 0.0, 0.0, 0.0, 0.0, 0.0, 0.0, 0.0, 0.0, 0.0, 0.0, 0.0, 0.0, 0.0, 0.0, 0.0, 0.0, 0.0, 0.0, 0.0, 0.0, 0.5265, 0.2945, 0.5221, 0.25, 0.0, 0.0, 0.0, 0.0, 0.2188, 0.5149, 0.0, 0.0, 0.5394, 0.3372, 0.5605, 0.3766, 0.0, 0.0, 0.0, 0.0, 0.1875, 0.5149, 0.0, 0.0, 0.5888, 0.4112, 0.6234, 0.4395, 0.0, 0.0, 0.0, 0.0, 0.125, 0.5149, 0.0, 0.0, 0.5265, 0.2055, 0.5394, 0.1628, 0.0, 0.0, 0.0, 0.0, 0.2812, 0.5149, 0.0, 0.0, 0.5888, 0.08885, 0.5605, 0.1234, 0.0, 0.0, 0.0, 0.0, 0.375, 0.5149, 0.0, 0.0, 0.6628, 0.03944, 0.6234, 0.06051, 0.0, 0.0, 0.0, 0.0, 0.4375, 0.5149, 0.0, 0.0, 0.6628, 0.4606, 0.7055, 0.4735, 0.0, 0.0, 0.0, 0.0, 0.0625, 0.5149, 0.0, 0.0, 0.75, 0.4779, 0.7945, 0.4735, 0.0, 0.0, 0.0, 0.0, 1.0, 0.5149, 0.0, 0.0, 0.8372, 0.4606, 0.8766, 0.4395, 0.0, 0.0, 0.0, 0.0, 0.9375, 0.5149, 0.9375, 0.5, 0.9112, 0.4112, 0.9395, 0.3766, 0.0, 0.0, 0.0, 0.0, 0.875, 0.5149, 0.0, 0.0, 0.9735, 0.2945, 0.9606, 0.3372, 0.0, 0.0, 0.0, 0.0, 0.7812, 0.5149, 0.0, 0.0, 0.9779, 0.25, 0.9735, 0.2055, 0.0, 0.0, 0.0, 0.0, 0.75, 0.5149, 0.0, 0.0, 0.9606, 0.1628, 0.9395, 0.1234, 0.0, 0.0, 0.0, 0.0, 0.6875, 0.5149, 0.0, 0.0, 0.9112, 0.08885, 0.8766, 0.06051, 0.0, 0.0, 0.0, 0.0, 0.625, 0.5149, 0.0, 0.0, 0.7945, 0.02648, 0.8372, 0.03944, 0.0, 0.0, 0.0, 0.0, 0.5312, 0.5149, 0.0, 0.0, 0.7055, 0.02648, 0.75, 0.0221, 0.0, 0.0, 0.0, 0.0, 0.4688, 0.5149, 0.0, 0.0])
me_cylinder_001.materials.append(None)
me_cylinder_001.update()

# ---- objects
ob_cylinder = bpy.data.objects.new('Cylinder', me_cylinder)
ob_cylinder_002 = bpy.data.objects.new('Cylinder.002', me_cylinder_002)
ob_cylinder_001 = bpy.data.objects.new('Cylinder.001', me_cylinder_001)

# ---- transforms, parenting, visibility, modifiers, constraints
ob_cylinder.location = (0.0, 0.0, 3.377)
ob_cylinder_002.parent = ob_cylinder
ob_cylinder_002.matrix_parent_inverse = Matrix(((1.0, -0.0, 0.0, -0.0), (-0.0, 1.0, -0.0, 0.0), (0.0, -0.0, 1.0, -3.377), (-0.0, 0.0, -0.0, 1.0)))
ob_cylinder_002.location = (0.0, 0.0, -0.049)
ob_cylinder_001.parent = ob_cylinder
ob_cylinder_001.matrix_parent_inverse = Matrix(((1.0, -0.0, 0.0, -0.0), (-0.0, 1.0, -0.0, 0.0), (0.0, -0.0, 1.0, -3.377), (-0.0, 0.0, -0.0, 1.0)))
ob_cylinder_001.location = (0.0, 0.0, 5.645)
ob_cylinder_001.scale = (0.2973, 0.2973, 0.2973)

# ---- collection membership
col_collection.objects.link(ob_cylinder)
col_collection.objects.link(ob_cylinder_002)
col_collection.objects.link(ob_cylinder_001)

# ---- scene / render settings (as saved in the file)
scene.frame_start = 1; scene.frame_end = 250; scene.frame_set(2)
scene.render.engine = 'BLENDER_EEVEE_NEXT'
scene.cycles.sampling_pattern = 'TABULATED_SOBOL'
bpy.context.view_layer.update()

# ---- added for rendering (the .blend has no active camera and no usable light): camera, sun
cam_auto = bpy.data.cameras.new('AutoCamera')
cam_auto.lens = 50.0
cam_auto.sensor_width = 36.0
cam_auto.clip_end = 1000.0
ob_auto_camera = bpy.data.objects.new('AutoCamera', cam_auto)
scene.collection.objects.link(ob_auto_camera)
ob_auto_camera.location = (10.1791, -12.215, 11.6447)
ob_auto_camera.rotation_euler = (1.09748, -7.21219e-08, 0.694738)
scene.camera = ob_auto_camera
light_auto_sun = bpy.data.lights.new('AutoSun', 'SUN')
light_auto_sun.energy = 3.0
light_auto_sun.angle = 0.0523599
ob_auto_sun = bpy.data.objects.new('AutoSun', light_auto_sun)
scene.collection.objects.link(ob_auto_sun)
ob_auto_sun.rotation_euler = (0.872665, 0.174533, 0.523599)
bpy.context.view_layer.update()
